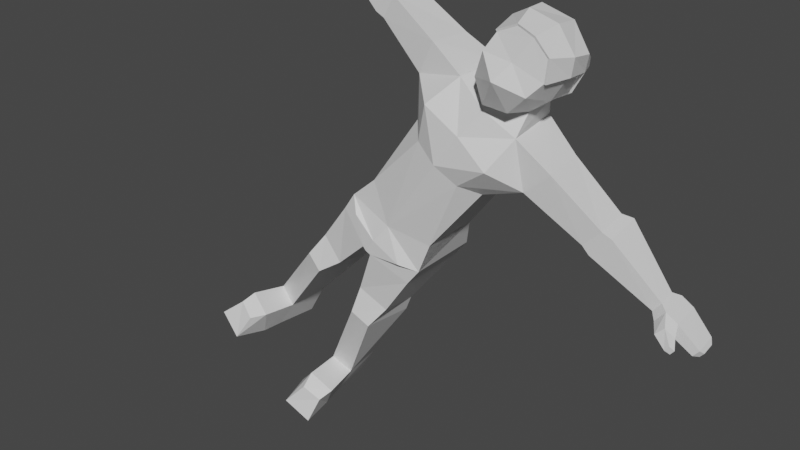 # Source: npc02pose.blend  (saved by Blender 2.90.8; exported with 4.5.12 LTS)
import bpy
from mathutils import Matrix  # noqa: F401  (used for matrix-valued properties, if any)

bpy.ops.wm.read_factory_settings(use_empty=True)
scene = bpy.context.scene
scene.name = 'Scene'

# ---- collections
col_collection = bpy.data.collections.new('Collection'); scene.collection.children.link(col_collection)

# ---- materials (node trees are filled in below, after node groups)
mat_material_002 = bpy.data.materials.new('Material.002')
mat_material_002.alpha_threshold = 0.0
mat_material_002.use_transparent_shadow = False
mat_material_002.line_color = (0.0, 0.0, 0.0, 1.0)

# ---- material node trees
mat_material_002.use_nodes = True; mat_material_002.node_tree.nodes.clear()
_N = mat_material_002.node_tree.nodes; _L = mat_material_002.node_tree.links
n0 = _N.new('ShaderNodeOutputMaterial'); n0.name = 'Material Output'; n0.location = (300, 300)
n1 = _N.new('ShaderNodeBsdfPrincipled'); n1.name = 'Principled BSDF'; n1.location = (10, 300)
n1.distribution = 'GGX'
n1.subsurface_method = 'BURLEY'
n1.inputs[2].default_value = 0.4
n1.inputs[3].default_value = 1.45
n1.inputs[27].default_value = (0.0, 0.0, 0.0, 1.0)
n1.inputs[28].default_value = 1.0
_L.new(n1.outputs[0], n0.inputs[0])
n0.is_active_output = True

# ---- world
world_world = bpy.data.worlds.new('World'); scene.world = world_world
world_world.use_nodes = True; world_world.node_tree.nodes.clear()
_N = world_world.node_tree.nodes; _L = world_world.node_tree.links
n0 = _N.new('ShaderNodeOutputWorld'); n0.name = 'World Output'; n0.location = (300, 300)
n1 = _N.new('ShaderNodeBackground'); n1.name = 'Background'; n1.location = (10, 300)
n1.inputs[0].default_value = (0.05088, 0.05088, 0.05088, 1.0)
_L.new(n1.outputs[0], n0.inputs[0])
n0.is_active_output = True
world_world.color = (0.05088, 0.05088, 0.05088)
world_world.use_sun_shadow = False
world_world.sun_shadow_jitter_overblur = 0.0

# ---- meshes
me_cube_002 = bpy.data.meshes.new('Cube.002')
me_cube_002.from_pydata([(0.9128, 0.4175, 0.641), (0.9466, 0.4818, -0.8393), (0.3346, 0.6112, 0.6795), (-0.585, 0.6022, -0.3021), (1.089, 0.6165, -0.1839), (0.9286, 0.6684, 0.2217), (-0.3706, 0.6144, -0.8027), (0.9286, 0.6684, 0.2217), (-0.6164, 0.4418, -0.5439), (-0.5309, 0.6995, 0.215), (0.3165, 0.6311, -0.887), (-0.3706, 0.6144, -0.8027), (0.9128, 0.4175, 0.641), (-0.4307, 0.6345, 0.4277), (-0.3381, 0.8216, -0.3446), (0.3285, 0.8216, -0.3446), (-0.2643, 0.7717, 0.2334), (0.3285, 0.7887, 0.3221), (0.3165, 0.6311, -0.887), (-0.3706, 0.6144, -0.8027), (0.5941, 0.8421, -1.364), (-0.6709, 0.7281, -1.287), (1.08, 0.925, -2.134), (-1.082, 0.8205, -2.134), (0.5941, 0.8421, -1.364), (1.08, 0.925, -2.134), (-0.6709, 0.7281, -1.287), (-1.082, 0.8205, -2.134), (0.5941, 0.8421, -1.364), (-0.6709, 0.7281, -1.287), (-1.082, 0.8205, -2.134), (1.08, 0.925, -2.134), (0.5941, 0.8421, -1.364), (-0.6709, 0.7281, -1.287), (-1.082, 0.8205, -2.134), (1.08, 0.925, -2.134), (0.4361, 1.812, -1.434), (-0.5641, 1.715, -1.394), (-0.6691, 1.537, -2.212), (0.4669, 1.641, -2.212), (1.08, 0.925, -2.134), (-1.082, 0.8205, -2.134), (1.08, 0.925, -2.134), (-1.082, 0.8205, -2.134), (0.4669, 1.641, -2.212), (-0.6691, 1.537, -2.212), (1.08, 0.925, -2.134), (-1.082, 0.8205, -2.134), (1.08, 0.925, -2.134), (-1.082, 0.8205, -2.134), (0.4669, 1.641, -2.212), (-0.6691, 1.537, -2.212), (0.7423, 0.9594, -4.935), (-0.7221, 0.9422, -4.935), (0.7423, 0.9594, -4.935), (-0.7221, 0.9422, -4.935), (1.08, 0.925, -2.134), (1.08, 0.925, -2.134), (1.08, 0.925, -2.134), (1.08, 0.925, -2.134), (1.08, 0.925, -2.134), (1.08, 0.925, -2.134), (1.08, 0.925, -2.134), (1.08, 0.925, -2.134), (0.4361, 1.812, -1.434), (-0.5641, 1.715, -1.394), (-0.6691, 1.537, -2.212), (0.4669, 1.641, -2.212), (0.4361, 1.812, -1.434), (-0.5641, 1.715, -1.394), (-0.6691, 1.537, -2.212), (0.4669, 1.641, -2.212), (-0.1789, 5.033, -1.934), (-0.6158, 4.987, -1.906), (-0.6574, 4.971, -2.222), (-0.1587, 5.017, -2.222), (-0.7165, 3.169, -1.63), (-0.7963, 3.077, -2.256), (0.1059, 3.16, -2.256), (0.07377, 3.252, -1.691), (0.9264, 0.6234, -3.039), (-0.8262, 0.586, -3.039), (0.9264, 0.6234, -3.039), (-0.8262, 0.586, -3.039), (-0.7128, 0.9969, -3.007), (0.5381, 1.048, -3.007), (-0.8759, 3.397, -1.588), (0.03586, 3.493, -1.659), (-0.9672, 3.303, -2.322), (0.0737, 3.399, -2.322), (-0.1789, 5.033, -1.934), (-0.6158, 4.987, -1.906), (-0.6574, 4.971, -2.222), (-0.1587, 5.017, -2.222), (-0.06628, 5.206, -1.915), (-0.7566, 5.16, -1.88), (-0.8224, 5.143, -2.259), (-0.03433, 5.189, -2.259), (-0.06628, 5.206, -1.915), (-0.7566, 5.16, -1.88), (-0.8224, 5.143, -2.259), (-0.03433, 5.189, -2.259), (-0.08661, 5.528, -1.901), (-0.7769, 5.482, -1.87), (-0.8427, 5.466, -2.193), (-0.05465, 5.512, -2.193), (-0.1972, 6.189, -2.027), (-0.753, 6.143, -2.008), (-0.8059, 6.127, -2.222), (-0.1714, 6.172, -2.222), (0.2534, 5.387, -2.233), (0.2002, 5.428, -1.983), (0.1304, 5.686, -2.235), (0.0939, 5.698, -2.037), (0.3522, 5.739, -2.231), (0.3366, 5.744, -2.085), (0.3, 5.865, -2.232), (0.2845, 5.871, -2.102), (-0.31, 6.285, -2.069), (-0.662, 6.256, -2.057), (-0.6956, 6.246, -2.193), (-0.2937, 6.275, -2.193), (0.7332, 1.149, -5.733), (-1.061, 1.127, -5.733), (0.7332, 1.149, -5.733), (-0.862, 1.127, -5.733), (0.7423, 1.128, -6.234), (-1.052, 1.107, -6.234), (0.7423, 1.128, -6.234), (-0.853, 1.107, -6.234), (-1.096, 0.7325, -5.839), (-1.13, 0.1245, -6.23), (0.9782, 0.7434, -5.839), (1.066, 0.1267, -6.23), (0.3205, 1.4, -10.38), (-0.4579, 1.327, -10.16), (-0.4653, 0.7711, -10.15), (0.4679, 0.8433, -10.38), (-0.4833, 0.4452, -7.697), (0.8987, 0.3806, -7.394), (0.7151, 1.146, -7.397), (-0.4286, 1.136, -7.7), (-0.5247, 0.4555, -8.141), (1.026, 0.6191, -8.028), (0.9208, 1.129, -8.03), (-0.4634, 1.229, -8.145), (1.026, 0.6191, -8.028), (0.9208, 1.129, -8.03), (0.3205, 1.4, -10.38), (-0.4579, 1.327, -10.16), (-0.4653, 0.7711, -10.15), (0.4679, 0.8433, -10.38), (0.4401, 1.49, -11.06), (-0.4576, 1.397, -11.06), (-0.465, 0.672, -11.06), (0.5874, 0.764, -11.06), (0.3205, 1.4, -10.38), (0.4679, 0.8433, -10.38), (0.4401, 1.49, -11.06), (0.5874, 0.764, -11.06), (1.585, 1.563, -10.43), (1.727, 1.087, -10.41), (1.787, 1.743, -11.06), (1.935, 1.017, -11.06), (1.249, 1.571, -10.27), (0.9898, 1.616, -11.06), (1.137, 0.8004, -11.06), (1.396, 0.9246, -10.26), (0.9128, 0.4175, 0.641), (0.9286, 0.6684, 0.2217), (-0.3706, 0.6144, -0.8027), (0.3285, 0.7887, 0.3221), (-0.3381, 0.8216, -0.3446), (-0.2643, 0.7717, 0.2334), (0.3285, 0.7887, 0.3221), (-0.1628, 0.6489, 0.6242), (-0.3381, 0.8216, -0.3446), (-0.2643, 0.7717, 0.2334), (0.9128, -0.4175, 0.641), (0.9466, -0.4818, -0.8393), (-0.7171, 0.0, -0.6757), (0.3346, -0.6112, 0.6795), (-0.601, 0.0, 0.5254), (-0.585, -0.6022, -0.3021), (1.089, -0.6165, -0.1839), (0.9286, -0.6684, 0.2217), (-0.3706, -0.6144, -0.8027), (0.9962, 0.0, 0.7797), (0.9286, -0.6684, 0.2217), (1.005, 0.0, -1.101), (1.139, 0.0, 0.1601), (1.446, 0.0, -0.2635), (-0.6164, -0.4418, -0.5439), (-0.5309, -0.6995, 0.215), (0.3165, -0.6311, -0.887), (-0.3706, -0.6144, -0.8027), (-0.8229, 0.0, -0.3616), (-0.81, 0.0, 0.2225), (0.4107, 0.0, -1.016), (-0.3333, 0.0, -1.0), (0.9128, -0.4175, 0.641), (-0.4307, -0.6345, 0.4277), (-0.3381, -0.8216, -0.3446), (0.3285, -0.8216, -0.3446), (-0.2643, -0.7717, 0.2334), (0.3285, -0.7887, 0.3221), (0.3165, -0.6311, -0.887), (-0.3706, -0.6144, -0.8027), (0.4107, 0.0, -1.016), (-0.5035, 0.0, -0.7567), (0.5941, -0.8421, -1.364), (-0.6709, -0.7281, -1.287), (0.7495, 0.0, -1.39), (-0.8087, 0.0, -1.429), (1.08, -0.925, -2.134), (-1.082, -0.8205, -2.134), (0.9718, 0.0, -2.134), (-1.07, 0.0, -2.134), (0.5941, -0.8421, -1.364), (0.7495, 0.0, -1.39), (1.08, -0.925, -2.134), (0.9718, 0.0, -2.134), (-0.6709, -0.7281, -1.287), (-1.082, -0.8205, -2.134), (-0.8087, 0.0, -1.429), (-1.07, 0.0, -2.134), (0.5941, -0.8421, -1.364), (-0.6709, -0.7281, -1.287), (-1.082, -0.8205, -2.134), (1.08, -0.925, -2.134), (0.5941, -0.8421, -1.364), (-0.6709, -0.7281, -1.287), (-1.082, -0.8205, -2.134), (1.08, -0.925, -2.134), (0.4361, -1.812, -1.434), (-0.5641, -1.715, -1.394), (-0.6691, -1.537, -2.212), (0.4669, -1.641, -2.212), (1.08, -0.925, -2.134), (-1.082, -0.8205, -2.134), (0.9718, 0.0, -2.134), (-1.07, 0.0, -2.134), (1.08, -0.925, -2.134), (-1.082, -0.8205, -2.134), (0.4669, -1.641, -2.212), (-0.6691, -1.537, -2.212), (1.08, -0.925, -2.134), (-1.082, -0.8205, -2.134), (0.9718, 0.0, -2.134), (-1.07, 0.0, -2.134), (1.08, -0.925, -2.134), (-1.082, -0.8205, -2.134), (0.4669, -1.641, -2.212), (-0.6691, -1.537, -2.212), (0.7423, -0.9594, -4.935), (-0.7221, -0.9422, -4.935), (0.959, 0.0, -5.317), (-0.8105, 0.0, -5.317), (0.7423, -0.9594, -4.935), (-0.7221, -0.9422, -4.935), (1.08, -0.925, -2.134), (1.08, -0.925, -2.134), (1.08, -0.925, -2.134), (1.08, -0.925, -2.134), (1.08, -0.925, -2.134), (1.08, -0.925, -2.134), (1.08, -0.925, -2.134), (1.08, -0.925, -2.134), (0.4361, -1.812, -1.434), (-0.5641, -1.715, -1.394), (-0.6691, -1.537, -2.212), (0.4669, -1.641, -2.212), (0.4361, -1.812, -1.434), (-0.5641, -1.715, -1.394), (-0.6691, -1.537, -2.212), (0.4669, -1.641, -2.212), (-0.1789, -5.033, -1.934), (-0.6158, -4.987, -1.906), (-0.6574, -4.971, -2.222), (-0.1587, -5.017, -2.222), (-0.7165, -3.169, -1.63), (-0.7963, -3.077, -2.256), (0.1059, -3.16, -2.256), (0.07377, -3.252, -1.691), (1.049, 0.0, -3.048), (0.9264, -0.6234, -3.039), (-0.8262, -0.586, -3.039), (-0.9169, 0.0, -3.048), (0.9264, -0.6234, -3.039), (-0.8262, -0.586, -3.039), (-0.7128, -0.9969, -3.007), (0.5381, -1.048, -3.007), (-0.8759, -3.397, -1.588), (0.03586, -3.493, -1.659), (-0.9672, -3.303, -2.322), (0.0737, -3.399, -2.322), (-0.1789, -5.033, -1.934), (-0.6158, -4.987, -1.906), (-0.6574, -4.971, -2.222), (-0.1587, -5.017, -2.222), (-0.06628, -5.206, -1.915), (-0.7566, -5.16, -1.88), (-0.8224, -5.143, -2.259), (-0.03433, -5.189, -2.259), (-0.06628, -5.206, -1.915), (-0.7566, -5.16, -1.88), (-0.8224, -5.143, -2.259), (-0.03433, -5.189, -2.259), (-0.08661, -5.528, -1.901), (-0.7769, -5.482, -1.87), (-0.8427, -5.466, -2.193), (-0.05465, -5.512, -2.193), (-0.1972, -6.189, -2.027), (-0.753, -6.143, -2.008), (-0.8059, -6.127, -2.222), (-0.1714, -6.172, -2.222), (0.2534, -5.387, -2.233), (0.2002, -5.428, -1.983), (0.1304, -5.686, -2.235), (0.0939, -5.698, -2.037), (0.3522, -5.739, -2.231), (0.3366, -5.744, -2.085), (0.3, -5.865, -2.232), (0.2845, -5.871, -2.102), (-0.31, -6.285, -2.069), (-0.662, -6.256, -2.057), (-0.6956, -6.246, -2.193), (-0.2937, -6.275, -2.193), (0.7332, -1.149, -5.733), (-1.061, -1.127, -5.733), (1.087, 0.0, -5.839), (-1.14, 0.0, -5.839), (0.7332, -1.149, -5.733), (-0.862, -1.127, -5.733), (0.7423, -1.128, -6.234), (-1.052, -1.107, -6.234), (1.087, 0.0, -6.234), (-1.14, 0.0, -6.234), (0.7423, -1.128, -6.234), (-0.853, -1.107, -6.234), (-1.096, -0.7325, -5.839), (-1.13, -0.1245, -6.23), (0.9782, -0.7434, -5.839), (1.066, -0.1267, -6.23), (0.3205, -1.4, -10.38), (-0.4579, -1.327, -10.16), (-0.4653, -0.7711, -10.15), (0.4679, -0.8433, -10.38), (-0.4833, -0.4452, -7.697), (0.8987, -0.3806, -7.394), (0.7151, -1.146, -7.397), (-0.4286, -1.136, -7.7), (-0.5247, -0.4555, -8.141), (1.026, -0.6191, -8.028), (0.9208, -1.129, -8.03), (-0.4634, -1.229, -8.145), (1.026, -0.6191, -8.028), (0.9208, -1.129, -8.03), (0.3205, -1.4, -10.38), (-0.4579, -1.327, -10.16), (-0.4653, -0.7711, -10.15), (0.4679, -0.8433, -10.38), (0.4401, -1.49, -11.06), (-0.4576, -1.397, -11.06), (-0.465, -0.672, -11.06), (0.5874, -0.764, -11.06), (0.3205, -1.4, -10.38), (0.4679, -0.8433, -10.38), (0.4401, -1.49, -11.06), (0.5874, -0.764, -11.06), (1.585, -1.563, -10.43), (1.727, -1.087, -10.41), (1.787, -1.743, -11.06), (1.935, -1.017, -11.06), (1.249, -1.571, -10.27), (0.9898, -1.616, -11.06), (1.137, -0.8004, -11.06), (1.396, -0.9246, -10.26), (0.9128, -0.4175, 0.641), (0.9286, -0.6684, 0.2217), (-0.3706, -0.6144, -0.8027), (0.9962, 0.0, 0.7797), (-0.3333, 0.0, -1.0), (0.3285, -0.7887, 0.3221), (-0.3381, -0.8216, -0.3446), (-0.2643, -0.7717, 0.2334), (0.9962, 0.0, 0.7797), (-0.3333, 0.0, -1.0), (0.3351, 0.0, 0.8964), (0.3285, -0.7887, 0.3221), (-0.1628, -0.6489, 0.6242), (-0.2791, 0.0, 0.8002), (-0.3381, -0.8216, -0.3446), (-0.2643, -0.7717, 0.2334), (0.3385, 0.6445, 0.7167), (-0.6244, 0.6324, -0.3077), (-0.4055, 0.6474, -0.8168), (0.9426, 0.7103, 0.245), (-0.6583, 0.466, -0.5564), (-0.5658, 0.7332, 0.227), (0.9242, 0.4467, 0.6799), (-0.4595, 0.664, 0.4559), (0.3346, 0.8335, 0.3434), (-0.1762, 0.6815, 0.6596), (-0.3683, 0.8609, -0.3509), (-0.2791, 0.8176, 0.2469), (-0.7657, 0.0, -0.6873), (0.3385, -0.6445, 0.7167), (-0.6384, 0.0, 0.5587), (-0.6244, -0.6324, -0.3077), (-0.4055, -0.6474, -0.8168), (0.9426, -0.7103, 0.245), (-0.6583, -0.466, -0.5564), (-0.5658, -0.7332, 0.227), (-0.8726, 0.0, -0.367), (-0.858, 0.0, 0.2365), (0.9242, -0.4467, 0.6799), (-0.4595, -0.664, 0.4559), (1.005, 0.0, 0.8289), (0.3364, 0.0, 0.9464), (0.3346, -0.8335, 0.3434), (-0.1762, -0.6815, 0.6596), (-0.2991, 0.0, 0.846), (-0.3683, -0.8609, -0.3509), (-0.2791, -0.8176, 0.2469), (0.3346, 0.6112, 0.6795), (-0.585, 0.6022, -0.3021), (-0.3706, 0.6144, -0.8027), (0.9286, 0.6684, 0.2217), (-0.6164, 0.4418, -0.5439), (-0.5309, 0.6995, 0.215), (0.9128, 0.4175, 0.641), (-0.4307, 0.6345, 0.4277), (0.3285, 0.7887, 0.3221), (-0.1628, 0.6489, 0.6242), (-0.3381, 0.8216, -0.3446), (-0.2643, 0.7717, 0.2334), (-0.7171, 0.0, -0.6757), (0.3346, -0.6112, 0.6795), (-0.601, 0.0, 0.5254), (-0.585, -0.6022, -0.3021), (-0.3706, -0.6144, -0.8027), (0.9286, -0.6684, 0.2217), (-0.6164, -0.4418, -0.5439), (-0.5309, -0.6995, 0.215), (-0.8229, 0.0, -0.3616), (-0.81, 0.0, 0.2225), (0.9128, -0.4175, 0.641), (-0.4307, -0.6345, 0.4277), (0.9962, 0.0, 0.7797), (0.3351, 0.0, 0.8964), (0.3285, -0.7887, 0.3221), (-0.1628, -0.6489, 0.6242), (-0.2791, 0.0, 0.8002), (-0.3381, -0.8216, -0.3446), (-0.2643, -0.7717, 0.2334)], [(146, 147), (356, 357)], [(10, 15, 4, 1), (15, 17, 5, 4), (196, 197, 9, 3), (4, 5, 190, 191), (175, 13, 182, 391), (174, 2, 12, 7), (5, 0, 187, 190), (10, 1, 189, 198), (1, 4, 191, 189), (180, 196, 3, 8), (197, 182, 13, 9), (14, 11, 170, 172), (5, 17, 171, 169), (17, 16, 173, 171), (10, 198, 208, 18), (0, 5, 169, 168), (16, 14, 172, 173), (187, 0, 168, 381), (14, 16, 17, 15), (11, 199, 382, 170), (11, 14, 15, 10), (209, 19, 21, 213), (199, 11, 19, 209), (11, 10, 18, 19), (20, 212, 219, 24), (19, 18, 20, 21), (18, 208, 212, 20), (38, 39, 44, 45), (21, 23, 27, 26), (23, 21, 29, 30), (24, 219, 221, 25), (22, 20, 24, 25), (216, 22, 25, 221), (224, 26, 27, 225), (23, 217, 225, 27), (213, 21, 26, 224), (31, 30, 34, 35), (22, 23, 30, 31), (20, 22, 31, 28), (21, 20, 28, 29), (32, 35, 39, 36), (29, 28, 32, 33), (28, 31, 35, 32), (30, 29, 33, 34), (39, 38, 66, 67), (34, 33, 37, 38), (39, 35, 42, 44), (33, 32, 36, 37), (43, 45, 51, 49), (41, 40, 46, 47), (217, 23, 41, 241), (34, 38, 45, 43), (23, 22, 40, 41), (35, 34, 43, 42), (22, 216, 240, 40), (83, 84, 55), (45, 44, 50, 51), (40, 240, 248, 46), (44, 42, 48, 50), (42, 43, 49, 48), (241, 41, 47, 249), (52, 256, 330, 132, 122), (80, 284, 256, 52), (85, 82, 54), (82, 83, 55, 54), (287, 81, 53, 257), (81, 80, 52, 53), (85, 84, 51, 50), (35, 42, 61, 59), (35, 31, 58, 59), (25, 22, 56, 57), (40, 46, 62, 60), (42, 48, 63, 61), (31, 22, 56, 58), (22, 40, 60, 56), (64, 67, 71, 68), (37, 36, 64, 65), (36, 39, 67, 64), (38, 37, 65, 66), (88, 86, 73, 74), (66, 65, 69, 70), (67, 66, 70, 71), (65, 64, 68, 69), (75, 74, 92, 93), (89, 88, 74, 75), (86, 87, 72, 73), (87, 89, 75, 72), (68, 71, 78, 79), (69, 68, 79, 76), (71, 70, 77, 78), (70, 69, 76, 77), (47, 46, 80, 81), (249, 47, 81, 287), (46, 248, 284, 80), (48, 49, 83, 82), (50, 48, 82, 85), (49, 51, 84, 83), (55, 84, 85, 54), (79, 78, 89, 87), (76, 79, 87, 86), (78, 77, 88, 89), (77, 76, 86, 88), (90, 93, 97, 94), (73, 72, 90, 91), (72, 75, 93, 90), (74, 73, 91, 92), (96, 95, 99, 100), (92, 91, 95, 96), (93, 92, 96, 97), (91, 90, 94, 95), (101, 100, 104, 105), (97, 96, 100, 101), (95, 94, 98, 99), (94, 97, 101, 98), (102, 105, 109, 106), (99, 98, 102, 103), (101, 105, 112, 110), (100, 99, 103, 104), (109, 108, 120, 121), (104, 103, 107, 108), (105, 104, 108, 109), (103, 102, 106, 107), (110, 112, 116, 114), (105, 102, 113, 112), (98, 101, 110, 111), (102, 98, 111, 113), (115, 114, 116, 117), (111, 110, 114, 115), (113, 111, 115, 117), (112, 113, 117, 116), (119, 118, 121, 120), (107, 106, 118, 119), (106, 109, 121, 118), (108, 107, 119, 120), (123, 122, 126, 127), (55, 54, 124, 125), (257, 53, 123, 130, 331), (53, 52, 122, 123), (143, 142, 136, 137), (122, 132, 133, 126), (125, 124, 128, 129), (331, 130, 131, 337), (131, 130, 123, 127), (131, 133, 336, 337), (133, 132, 330, 336), (134, 137, 151, 148), (144, 143, 137, 134), (145, 144, 134, 135), (142, 145, 135, 136), (131, 127, 141, 138), (127, 126, 140, 141), (126, 133, 139, 140), (133, 131, 138, 139), (138, 141, 145, 142), (141, 140, 144, 145), (140, 139, 143, 144), (139, 138, 142, 143), (151, 150, 154, 155), (135, 134, 148, 149), (137, 136, 150, 151), (136, 135, 149, 150), (153, 152, 155, 154), (150, 149, 153, 154), (155, 152, 158, 159), (149, 148, 152, 153), (165, 164, 160, 162), (152, 148, 156, 158), (148, 151, 157, 156), (151, 155, 159, 157), (160, 161, 163, 162), (166, 165, 162, 163), (167, 166, 163, 161), (164, 167, 161, 160), (156, 157, 167, 164), (157, 159, 166, 167), (159, 158, 165, 166), (158, 156, 164, 165), (170, 382, 387, 6), (381, 168, 12, 386), (171, 173, 177, 174), (172, 170, 6, 176), (168, 169, 7, 12), (173, 172, 176, 177), (169, 171, 174, 7), (12, 2, 388, 386), (2, 175, 391, 388), (8, 6, 387, 180), (9, 13, 175, 177), (177, 175, 2, 174), (3, 9, 177, 176), (8, 3, 176, 6), (194, 179, 184, 203), (203, 184, 185, 205), (196, 183, 193, 197), (184, 191, 190, 185), (390, 391, 182, 201), (389, 188, 200, 181), (185, 190, 187, 178), (194, 198, 189, 179), (179, 189, 191, 184), (180, 192, 183, 196), (197, 193, 201, 182), (202, 384, 380, 195), (185, 379, 383, 205), (205, 383, 385, 204), (194, 206, 208, 198), (178, 378, 379, 185), (204, 385, 384, 202), (187, 381, 378, 178), (202, 203, 205, 204), (195, 380, 382, 199), (195, 194, 203, 202), (209, 213, 211, 207), (199, 209, 207, 195), (195, 207, 206, 194), (210, 218, 219, 212), (207, 211, 210, 206), (206, 210, 212, 208), (236, 245, 244, 237), (211, 222, 223, 215), (215, 228, 227, 211), (218, 220, 221, 219), (214, 220, 218, 210), (216, 221, 220, 214), (224, 225, 223, 222), (215, 223, 225, 217), (213, 224, 222, 211), (229, 233, 232, 228), (214, 229, 228, 215), (210, 226, 229, 214), (211, 227, 226, 210), (230, 234, 237, 233), (227, 231, 230, 226), (226, 230, 233, 229), (228, 232, 231, 227), (237, 271, 270, 236), (232, 236, 235, 231), (237, 244, 242, 233), (231, 235, 234, 230), (243, 251, 253, 245), (239, 247, 246, 238), (217, 241, 239, 215), (232, 243, 245, 236), (215, 239, 238, 214), (233, 242, 243, 232), (214, 238, 240, 216), (289, 259, 290), (245, 253, 252, 244), (238, 246, 248, 240), (244, 252, 250, 242), (242, 250, 251, 243), (241, 249, 247, 239), (254, 328, 342, 330, 256), (285, 254, 256, 284), (291, 258, 288), (288, 258, 259, 289), (287, 257, 255, 286), (286, 255, 254, 285), (291, 252, 253, 290), (233, 263, 265, 242), (233, 263, 262, 229), (220, 261, 260, 214), (238, 264, 266, 246), (242, 265, 267, 250), (229, 262, 260, 214), (214, 260, 264, 238), (268, 272, 275, 271), (235, 269, 268, 234), (234, 268, 271, 237), (236, 270, 269, 235), (294, 278, 277, 292), (270, 274, 273, 269), (271, 275, 274, 270), (269, 273, 272, 268), (279, 299, 298, 278), (295, 279, 278, 294), (292, 277, 276, 293), (293, 276, 279, 295), (272, 283, 282, 275), (273, 280, 283, 272), (275, 282, 281, 274), (274, 281, 280, 273), (247, 286, 285, 246), (249, 287, 286, 247), (246, 285, 284, 248), (250, 288, 289, 251), (252, 291, 288, 250), (251, 289, 290, 253), (259, 258, 291, 290), (283, 293, 295, 282), (280, 292, 293, 283), (282, 295, 294, 281), (281, 294, 292, 280), (296, 300, 303, 299), (277, 297, 296, 276), (276, 296, 299, 279), (278, 298, 297, 277), (302, 306, 305, 301), (298, 302, 301, 297), (299, 303, 302, 298), (297, 301, 300, 296), (307, 311, 310, 306), (303, 307, 306, 302), (301, 305, 304, 300), (300, 304, 307, 303), (308, 312, 315, 311), (305, 309, 308, 304), (307, 316, 318, 311), (306, 310, 309, 305), (315, 327, 326, 314), (310, 314, 313, 309), (311, 315, 314, 310), (309, 313, 312, 308), (316, 320, 322, 318), (311, 318, 319, 308), (304, 317, 316, 307), (308, 319, 317, 304), (321, 323, 322, 320), (317, 321, 320, 316), (319, 323, 321, 317), (318, 322, 323, 319), (325, 326, 327, 324), (313, 325, 324, 312), (312, 324, 327, 315), (314, 326, 325, 313), (329, 335, 334, 328), (259, 333, 332, 258), (257, 331, 340, 329, 255), (255, 329, 328, 254), (353, 347, 346, 352), (328, 334, 343, 342), (333, 339, 338, 332), (331, 337, 341, 340), (341, 335, 329, 340), (341, 337, 336, 343), (343, 336, 330, 342), (344, 358, 361, 347), (354, 344, 347, 353), (355, 345, 344, 354), (352, 346, 345, 355), (341, 348, 351, 335), (335, 351, 350, 334), (334, 350, 349, 343), (343, 349, 348, 341), (348, 352, 355, 351), (351, 355, 354, 350), (350, 354, 353, 349), (349, 353, 352, 348), (361, 365, 364, 360), (345, 359, 358, 344), (347, 361, 360, 346), (346, 360, 359, 345), (363, 364, 365, 362), (360, 364, 363, 359), (365, 369, 368, 362), (359, 363, 362, 358), (375, 372, 370, 374), (362, 368, 366, 358), (358, 366, 367, 361), (361, 367, 369, 365), (370, 372, 373, 371), (376, 373, 372, 375), (377, 371, 373, 376), (374, 370, 371, 377), (366, 374, 377, 367), (367, 377, 376, 369), (369, 376, 375, 368), (368, 375, 374, 366), (380, 186, 387, 382), (381, 386, 200, 378), (383, 389, 393, 385), (384, 392, 186, 380), (378, 200, 188, 379), (385, 393, 392, 384), (379, 188, 389, 383), (200, 386, 388, 181), (181, 388, 391, 390), (192, 180, 387, 186), (193, 393, 390, 201), (393, 389, 181, 390), (183, 392, 393, 193), (192, 186, 392, 183), (414, 415, 399, 395), (403, 401, 408, 422), (402, 394, 400, 397), (406, 414, 395, 398), (415, 408, 401, 399), (400, 394, 419, 418), (394, 403, 422, 419), (399, 401, 403, 405), (405, 403, 394, 402), (395, 399, 405, 404), (398, 395, 404, 396), (414, 409, 413, 415), (421, 422, 408, 417), (420, 411, 416, 407), (406, 412, 409, 414), (415, 413, 417, 408), (416, 418, 419, 407), (407, 419, 422, 421), (413, 424, 421, 417), (424, 420, 407, 421), (409, 423, 424, 413), (412, 410, 423, 409), (445, 426, 430, 446), (434, 453, 439, 432), (433, 428, 431, 425), (437, 429, 426, 445), (446, 430, 432, 439), (431, 449, 450, 425), (425, 450, 453, 434), (430, 436, 434, 432), (436, 433, 425, 434), (426, 435, 436, 430), (429, 427, 435, 426), (445, 446, 444, 440), (452, 448, 439, 453), (451, 438, 447, 442), (437, 445, 440, 443), (446, 439, 448, 444), (447, 438, 450, 449), (438, 452, 453, 450), (444, 448, 452, 455), (455, 452, 438, 451), (440, 444, 455, 454), (443, 440, 454, 441), (402, 397, 428, 433), (400, 418, 449, 431), (398, 396, 427, 429), (406, 398, 429, 437), (397, 400, 431, 428), (405, 402, 433, 436), (404, 405, 436, 435), (396, 404, 435, 427), (411, 420, 451, 442), (418, 416, 447, 449), (410, 412, 443, 441), (412, 406, 437, 443), (416, 411, 442, 447), (420, 424, 455, 451), (424, 423, 454, 455), (423, 410, 441, 454)])
_uv = me_cube_002.uv_layers.new(name='UVMap')
_uv.uv.foreach_set('vector', [0.05329, 0.4147, 0.05126, 0.4107, 0.05131, 0.4075, 0.05248, 0.4082, 0.05126, 0.4107, 0.05043, 0.4084, 0.05081, 0.4073, 0.05131, 0.4075, 0.05006, 0.4056, 0.05045, 0.4056, 0.05052, 0.4075, 0.05012, 0.4082, 0.05131, 0.4075, 0.05081, 0.4073, 0.05101, 0.4055, 0.05166, 0.4055, 0.05057, 0.4069, 0.05048, 0.4071, 0.05042, 0.4056, 0.05053, 0.4056, 0.05081, 0.4074, 0.05078, 0.4067, 0.05109, 0.4063, 0.05117, 0.4071, 0.05081, 0.4073, 0.05048, 0.4063, 0.05047, 0.4056, 0.05101, 0.4055, 0.05329, 0.4147, 0.05248, 0.4082, 0.0532, 0.4055, 0.05621, 0.4054, 0.05248, 0.4082, 0.05131, 0.4075, 0.05166, 0.4055, 0.0532, 0.4055, 0.04974, 0.4056, 0.05006, 0.4056, 0.05012, 0.4082, 0.0499, 0.4084, 0.05045, 0.4056, 0.05042, 0.4056, 0.05048, 0.4071, 0.05052, 0.4075, 0.04945, 0.4113, 0.05064, 0.4158, 0.05002, 0.4134, 0.05002, 0.4105, 0.05081, 0.4073, 0.05043, 0.4084, 0.05062, 0.4079, 0.05099, 0.4072, 0.05043, 0.4084, 0.04957, 0.4087, 0.05007, 0.4082, 0.05062, 0.4079, 0.05329, 0.4147, 0.05621, 0.4054, 0.05425, 0.4054, 0.05165, 0.4203, 0.05048, 0.4063, 0.05081, 0.4073, 0.05099, 0.4072, 0.05079, 0.4063, 0.04957, 0.4087, 0.04945, 0.4113, 0.05002, 0.4105, 0.05007, 0.4082, 0.05047, 0.4056, 0.05048, 0.4063, 0.05079, 0.4063, 0.05078, 0.4055, 0.04945, 0.4113, 0.04957, 0.4087, 0.05043, 0.4084, 0.05126, 0.4107, 0.05064, 0.4158, 0.05466, 0.4056, 0.05207, 0.4056, 0.05002, 0.4134, 0.05064, 0.4158, 0.04945, 0.4113, 0.05126, 0.4107, 0.05329, 0.4147, 0.0529, 0.4056, 0.05172, 0.4195, 0.04638, 0.431, 0.03965, 0.4058, 0.05466, 0.4056, 0.05064, 0.4158, 0.05172, 0.4195, 0.0529, 0.4056, 0.05064, 0.4158, 0.05329, 0.4147, 0.05165, 0.4203, 0.05172, 0.4195, 0.05682, 0.4335, 0.06218, 0.4051, 0.05566, 0.405, 0.05269, 0.4303, 0.05172, 0.4195, 0.05165, 0.4203, 0.05682, 0.4335, 0.04638, 0.431, 0.05165, 0.4203, 0.05425, 0.4054, 0.06218, 0.4051, 0.05682, 0.4335, 0.0436, 0.4877, 0.06178, 0.4888, 0.05827, 0.4817, 0.0472, 0.4816, 0.04638, 0.431, 0.04114, 0.434, 0.03723, 0.4305, 0.04983, 0.4272, 0.04114, 0.434, 0.04638, 0.431, 0.04687, 0.444, 0.04078, 0.4462, 0.05269, 0.4303, 0.05566, 0.405, 0.06782, 0.4041, 0.06569, 0.4341, 0.06431, 0.4439, 0.05682, 0.4335, 0.05269, 0.4303, 0.06569, 0.4341, 0.06238, 0.4043, 0.06103, 0.4294, 0.06569, 0.4341, 0.06782, 0.4041, 0.04586, 0.4057, 0.04983, 0.4272, 0.03723, 0.4305, 0.03501, 0.4056, 0.04114, 0.434, 0.04038, 0.4056, 0.03501, 0.4056, 0.03723, 0.4305, 0.03965, 0.4058, 0.04638, 0.431, 0.04983, 0.4272, 0.04586, 0.4057, 0.06208, 0.4368, 0.04078, 0.4462, 0.04041, 0.4584, 0.06245, 0.4448, 0.05991, 0.4302, 0.04114, 0.434, 0.04078, 0.4462, 0.06208, 0.4368, 0.05682, 0.4335, 0.06431, 0.4439, 0.06478, 0.4528, 0.0573, 0.4463, 0.04638, 0.431, 0.05682, 0.4335, 0.0573, 0.4463, 0.04687, 0.444, 0.05779, 0.459, 0.06814, 0.4613, 0.06178, 0.4888, 0.05512, 0.4901, 0.04687, 0.444, 0.0573, 0.4463, 0.05779, 0.459, 0.04735, 0.4571, 0.0573, 0.4463, 0.06478, 0.4528, 0.06814, 0.4613, 0.05779, 0.459, 0.04078, 0.4462, 0.04687, 0.444, 0.04735, 0.4571, 0.04041, 0.4584, 0.06178, 0.4888, 0.0436, 0.4877, 0.04706, 0.5011, 0.0582, 0.5014, 0.04041, 0.4584, 0.04735, 0.4571, 0.04955, 0.4875, 0.0436, 0.4877, 0.06178, 0.4888, 0.06814, 0.4613, 0.0616, 0.4603, 0.05827, 0.4817, 0.04735, 0.4571, 0.05779, 0.459, 0.05512, 0.4901, 0.04955, 0.4875, 0.04559, 0.4634, 0.0472, 0.4816, 0.0508, 0.4756, 0.05077, 0.4685, 0.04544, 0.4254, 0.05718, 0.424, 0.05429, 0.418, 0.04973, 0.4168, 0.04038, 0.4056, 0.04114, 0.434, 0.04544, 0.4254, 0.04574, 0.4055, 0.04041, 0.4584, 0.0436, 0.4877, 0.0472, 0.4816, 0.04559, 0.4634, 0.04114, 0.434, 0.05991, 0.4302, 0.05718, 0.424, 0.04544, 0.4254, 0.06245, 0.4448, 0.04041, 0.4584, 0.04559, 0.4634, 0.06189, 0.4532, 0.06103, 0.4294, 0.06238, 0.4043, 0.05693, 0.4045, 0.0575, 0.4238, 0.05287, 0.4697, 0.0525, 0.4711, 0.05415, 0.4698, 0.0472, 0.4816, 0.05827, 0.4817, 0.05476, 0.4745, 0.0508, 0.4756, 0.0575, 0.4238, 0.05693, 0.4045, 0.05148, 0.4046, 0.05429, 0.418, 0.05827, 0.4817, 0.0616, 0.4603, 0.05818, 0.4634, 0.05476, 0.4745, 0.06189, 0.4532, 0.04559, 0.4634, 0.05077, 0.4685, 0.05818, 0.4634, 0.04574, 0.4055, 0.04544, 0.4254, 0.04973, 0.4168, 0.0511, 0.4055, 0.05244, 0.4061, 0.0524, 0.405, 0.05248, 0.405, 0.05252, 0.4054, 0.05247, 0.4057, 0.05393, 0.4093, 0.05381, 0.4049, 0.0524, 0.405, 0.05244, 0.4061, 0.05564, 0.4703, 0.05582, 0.4686, 0.05459, 0.4696, 0.05582, 0.4686, 0.05287, 0.4697, 0.05415, 0.4698, 0.05459, 0.4696, 0.05049, 0.4052, 0.0506, 0.4096, 0.05234, 0.406, 0.05239, 0.4051, 0.0506, 0.4096, 0.05393, 0.4093, 0.05244, 0.4061, 0.05234, 0.406, 0.05564, 0.4703, 0.0525, 0.4711, 0.0508, 0.4756, 0.05476, 0.4745, 0.08276, 0.01747, 0.08276, 0.01748, 0.08307, 0.01748, 0.08307, 3.877e-05, 0.08276, 0.01747, 0.08276, 0.01748, 0.08246, 0.01746, 0.08307, 3.877e-05, 0.08361, 0.0003432, 0.08361, 0.0003433, 0.08361, 0.0003431, 0.08361, 3.877e-05, 0.08345, 0.0175, 0.08345, 0.0175, 0.08345, 0.0175, 0.08314, 0.01748, 0.08276, 0.01748, 0.08276, 0.01748, 0.08276, 0.01748, 0.08307, 0.01748, 0.08276, 0.01748, 0.08276, 0.01748, 0.08276, 0.01748, 0.08246, 0.01746, 0.08345, 0.01749, 0.08345, 0.0175, 0.08314, 0.01748, 0.08345, 3.877e-05, 0.05496, 0.5018, 0.0582, 0.5014, 0.05461, 0.514, 0.05481, 0.5135, 0.04955, 0.4875, 0.05512, 0.4901, 0.05496, 0.5018, 0.0501, 0.5006, 0.05512, 0.4901, 0.06178, 0.4888, 0.0582, 0.5014, 0.05496, 0.5018, 0.0436, 0.4877, 0.04955, 0.4875, 0.0501, 0.5006, 0.04706, 0.5011, 0.05494, 0.5779, 0.05111, 0.5789, 0.05234, 0.6606, 0.05412, 0.6568, 0.04706, 0.5011, 0.0501, 0.5006, 0.05066, 0.5138, 0.05053, 0.5145, 0.0582, 0.5014, 0.04706, 0.5011, 0.05053, 0.5145, 0.05461, 0.514, 0.0501, 0.5006, 0.05496, 0.5018, 0.05481, 0.5135, 0.05066, 0.5138, 0.05301, 0.6647, 0.05412, 0.6568, 0.05149, 0.6715, 0.05495, 0.6776, 0.05066, 0.5772, 0.05494, 0.5779, 0.05412, 0.6568, 0.05301, 0.6647, 0.05111, 0.5789, 0.05493, 0.5789, 0.05427, 0.6683, 0.05234, 0.6606, 0.05493, 0.5789, 0.05066, 0.5772, 0.05301, 0.6647, 0.05427, 0.6683, 0.05481, 0.5135, 0.05461, 0.514, 0.05161, 0.5623, 0.05421, 0.5652, 0.05066, 0.5138, 0.05481, 0.5135, 0.05421, 0.5652, 0.05184, 0.5663, 0.05461, 0.514, 0.05053, 0.5145, 0.05352, 0.5647, 0.05161, 0.5623, 0.05053, 0.5145, 0.05066, 0.5138, 0.05184, 0.5663, 0.05352, 0.5647, 0.04973, 0.4168, 0.05429, 0.418, 0.05393, 0.4093, 0.0506, 0.4096, 0.0511, 0.4055, 0.04973, 0.4168, 0.0506, 0.4096, 0.05049, 0.4052, 0.05429, 0.418, 0.05148, 0.4046, 0.05381, 0.4049, 0.05393, 0.4093, 0.05818, 0.4634, 0.05077, 0.4685, 0.05287, 0.4697, 0.05582, 0.4686, 0.05476, 0.4745, 0.05818, 0.4634, 0.05582, 0.4686, 0.05564, 0.4703, 0.05077, 0.4685, 0.0508, 0.4756, 0.0525, 0.4711, 0.05287, 0.4697, 0.05415, 0.4698, 0.0525, 0.4711, 0.05564, 0.4703, 0.05459, 0.4696, 0.05421, 0.5652, 0.05161, 0.5623, 0.05066, 0.5772, 0.05493, 0.5789, 0.05184, 0.5663, 0.05421, 0.5652, 0.05493, 0.5789, 0.05111, 0.5789, 0.05161, 0.5623, 0.05352, 0.5647, 0.05494, 0.5779, 0.05066, 0.5772, 0.05352, 0.5647, 0.05184, 0.5663, 0.05111, 0.5789, 0.05494, 0.5779, 0.05253, 0.679, 0.05495, 0.6776, 0.05717, 0.6958, 0.05135, 0.6969, 0.05234, 0.6606, 0.05427, 0.6683, 0.05253, 0.679, 0.05504, 0.6731, 0.05427, 0.6683, 0.05301, 0.6647, 0.05495, 0.6776, 0.05253, 0.679, 0.05412, 0.6568, 0.05234, 0.6606, 0.05504, 0.6731, 0.05149, 0.6715, 0.04949, 0.6883, 0.05587, 0.6895, 0.05606, 0.7021, 0.04972, 0.7012, 0.05149, 0.6715, 0.05504, 0.6731, 0.05587, 0.6895, 0.04949, 0.6883, 0.05495, 0.6776, 0.05149, 0.6715, 0.04949, 0.6883, 0.05717, 0.6958, 0.05504, 0.6731, 0.05253, 0.679, 0.05135, 0.6969, 0.05587, 0.6895, 0.05552, 0.709, 0.04972, 0.7012, 0.05242, 0.7187, 0.05443, 0.7231, 0.05717, 0.6958, 0.04949, 0.6883, 0.04972, 0.7012, 0.05552, 0.709, 0.05587, 0.6895, 0.05135, 0.6969, 0.05286, 0.709, 0.05606, 0.7021, 0.05135, 0.6969, 0.05717, 0.6958, 0.05552, 0.709, 0.05286, 0.709, 0.05395, 0.7234, 0.05443, 0.7231, 0.05517, 0.7678, 0.05166, 0.7746, 0.05606, 0.7021, 0.05286, 0.709, 0.05395, 0.7234, 0.0537, 0.7196, 0.05552, 0.709, 0.05443, 0.7231, 0.05403, 0.7208, 0.05355, 0.7177, 0.04972, 0.7012, 0.05606, 0.7021, 0.0537, 0.7196, 0.05242, 0.7187, 0.05517, 0.7678, 0.05446, 0.7501, 0.0526, 0.759, 0.05645, 0.7868, 0.05242, 0.7187, 0.0537, 0.7196, 0.05226, 0.7524, 0.05446, 0.7501, 0.05443, 0.7231, 0.05242, 0.7187, 0.05446, 0.7501, 0.05517, 0.7678, 0.0537, 0.7196, 0.05395, 0.7234, 0.05166, 0.7746, 0.05226, 0.7524, 0.05355, 0.7177, 0.05403, 0.7208, 0.05408, 0.7203, 0.05399, 0.7202, 0.05443, 0.7231, 0.05395, 0.7234, 0.05438, 0.7209, 0.05403, 0.7208, 0.05286, 0.709, 0.05552, 0.709, 0.05355, 0.7177, 0.05444, 0.7178, 0.05395, 0.7234, 0.05286, 0.709, 0.05444, 0.7178, 0.05438, 0.7209, 0.05433, 0.72, 0.05399, 0.7202, 0.05408, 0.7203, 0.05421, 0.7203, 0.05444, 0.7178, 0.05355, 0.7177, 0.05399, 0.7202, 0.05433, 0.72, 0.05438, 0.7209, 0.05444, 0.7178, 0.05433, 0.72, 0.05421, 0.7203, 0.05403, 0.7208, 0.05438, 0.7209, 0.05421, 0.7203, 0.05408, 0.7203, 0.05544, 0.7637, 0.05418, 0.8118, 0.05645, 0.7868, 0.0526, 0.759, 0.05226, 0.7524, 0.05166, 0.7746, 0.05418, 0.8118, 0.05544, 0.7637, 0.05166, 0.7746, 0.05517, 0.7678, 0.05645, 0.7868, 0.05418, 0.8118, 0.05446, 0.7501, 0.05226, 0.7524, 0.05544, 0.7637, 0.0526, 0.759, 0.0523, 0.4056, 0.05247, 0.4057, 0.05246, 0.4054, 0.05232, 0.4054, 0.08238, 0.01877, 0.08238, 0.03446, 0.0736, 0.03438, 0.0736, 0.0173, 0.05239, 0.4051, 0.05234, 0.406, 0.0523, 0.4056, 0.05224, 0.4054, 0.05229, 0.4051, 0.05234, 0.406, 0.05244, 0.4061, 0.05247, 0.4057, 0.0523, 0.4056, 0.05242, 0.4053, 0.05239, 0.4053, 0.0524, 0.4053, 0.0524, 0.4053, 0.05247, 0.4057, 0.05252, 0.4054, 0.05248, 0.4052, 0.05246, 0.4054, 0.0736, 0.0173, 0.0736, 0.03438, 0.06822, 0.03447, 0.06823, 0.01739, 0.05229, 0.4051, 0.05224, 0.4054, 0.0523, 0.4052, 0.05228, 0.4051, 0.0523, 0.4052, 0.05224, 0.4054, 0.0523, 0.4056, 0.05232, 0.4054, 0.0523, 0.4052, 0.05248, 0.4052, 0.0525, 0.405, 0.05228, 0.4051, 0.05248, 0.4052, 0.05252, 0.4054, 0.05248, 0.405, 0.0525, 0.405, 0.0524, 0.4053, 0.0524, 0.4053, 0.0524, 0.4053, 0.0524, 0.4053, 0.05241, 0.4053, 0.05242, 0.4053, 0.0524, 0.4053, 0.0524, 0.4053, 0.05239, 0.4053, 0.05241, 0.4053, 0.0524, 0.4053, 0.0524, 0.4053, 0.05239, 0.4053, 0.05239, 0.4053, 0.0524, 0.4053, 0.0524, 0.4053, 0.0523, 0.4052, 0.05232, 0.4054, 0.05238, 0.4054, 0.05237, 0.4053, 0.05232, 0.4054, 0.05246, 0.4054, 0.05243, 0.4054, 0.05238, 0.4054, 0.05246, 0.4054, 0.05248, 0.4052, 0.05244, 0.4053, 0.05243, 0.4054, 0.05248, 0.4052, 0.0523, 0.4052, 0.05237, 0.4053, 0.05244, 0.4053, 0.05237, 0.4053, 0.05238, 0.4054, 0.05239, 0.4053, 0.05239, 0.4053, 0.05238, 0.4054, 0.05243, 0.4054, 0.05241, 0.4053, 0.05239, 0.4053, 0.05243, 0.4054, 0.05244, 0.4053, 0.05242, 0.4053, 0.05241, 0.4053, 0.05244, 0.4053, 0.05237, 0.4053, 0.05239, 0.4053, 0.05242, 0.4053, 0.0524, 0.4053, 0.0524, 0.4053, 0.0524, 0.4053, 0.0524, 0.4053, 0.0524, 0.4053, 0.0524, 0.4053, 0.0524, 0.4053, 0.0524, 0.4053, 0.0524, 0.4053, 0.0524, 0.4053, 0.0524, 0.4053, 0.0524, 0.4053, 0.0524, 0.4053, 0.0524, 0.4053, 0.0524, 0.4053, 0.0524, 0.4053, 0.0524, 0.4053, 0.0524, 0.4053, 0.0524, 0.4053, 0.0524, 0.4053, 0.0524, 0.4053, 0.0524, 0.4053, 0.0524, 0.4053, 0.0524, 0.4053, 0.0524, 0.4053, 0.0524, 0.4053, 0.0524, 0.4053, 0.0524, 0.4053, 0.0524, 0.4053, 0.0524, 0.4053, 0.0524, 0.4053, 0.0524, 0.4053, 0.0524, 0.4053, 0.0524, 0.4053, 0.0524, 0.4053, 0.0524, 0.4053, 0.0524, 0.4053, 0.0524, 0.4053, 0.0524, 0.4053, 0.0524, 0.4053, 0.0524, 0.4053, 0.0524, 0.4053, 0.0524, 0.4053, 0.0524, 0.4053, 0.0524, 0.4053, 0.0524, 0.4053, 0.0524, 0.4053, 0.0524, 0.4053, 0.0524, 0.4053, 0.0524, 0.4053, 0.0524, 0.4053, 0.0524, 0.4053, 0.0524, 0.4053, 0.0524, 0.4053, 0.0524, 0.4053, 0.0524, 0.4053, 0.0524, 0.4053, 0.0524, 0.4053, 0.0524, 0.4053, 0.0524, 0.4053, 0.0524, 0.4053, 0.0524, 0.4053, 0.0524, 0.4053, 0.0524, 0.4053, 0.0524, 0.4053, 0.0524, 0.4053, 0.0524, 0.4053, 0.0524, 0.4053, 0.0524, 0.4053, 0.0524, 0.4053, 0.0524, 0.4053, 0.0524, 0.4053, 0.0524, 0.4053, 0.0524, 0.4053, 0.0524, 0.4053, 0.0524, 0.4053, 0.0524, 0.4053, 0.0524, 0.4053, 0.0524, 0.4053, 0.0524, 0.4053, 0.05002, 0.4134, 0.05207, 0.4056, 0.04948, 0.4056, 0.04939, 0.411, 0.05078, 0.4055, 0.05079, 0.4063, 0.05109, 0.4063, 0.05109, 0.4055, 0.05062, 0.4079, 0.05007, 0.4082, 0.05056, 0.4077, 0.05081, 0.4074, 0.05002, 0.4105, 0.05002, 0.4134, 0.04939, 0.411, 0.05059, 0.4097, 0.05079, 0.4063, 0.05099, 0.4072, 0.05117, 0.4071, 0.05109, 0.4063, 0.05007, 0.4082, 0.05002, 0.4105, 0.05059, 0.4097, 0.05056, 0.4077, 0.05099, 0.4072, 0.05062, 0.4079, 0.05081, 0.4074, 0.05117, 0.4071, 0.05109, 0.4063, 0.05078, 0.4067, 0.0508, 0.4056, 0.05109, 0.4055, 0.05078, 0.4067, 0.05057, 0.4069, 0.05053, 0.4056, 0.0508, 0.4056, 0.0499, 0.4084, 0.04939, 0.411, 0.04948, 0.4056, 0.04974, 0.4056, 0.05052, 0.4075, 0.05048, 0.4071, 0.05057, 0.4069, 0.05056, 0.4077, 0.05056, 0.4077, 0.05057, 0.4069, 0.05078, 0.4067, 0.05081, 0.4074, 0.05012, 0.4082, 0.05052, 0.4075, 0.05056, 0.4077, 0.05059, 0.4097, 0.0499, 0.4084, 0.05012, 0.4082, 0.05059, 0.4097, 0.04939, 0.411, 0.05298, 0.3963, 0.05239, 0.4028, 0.05125, 0.4036, 0.05111, 0.4004, 0.05111, 0.4004, 0.05125, 0.4036, 0.05076, 0.4038, 0.05035, 0.4027, 0.05006, 0.4056, 0.05005, 0.403, 0.05046, 0.4037, 0.05045, 0.4056, 0.05125, 0.4036, 0.05166, 0.4055, 0.05101, 0.4055, 0.05076, 0.4038, 0.05053, 0.4043, 0.05053, 0.4056, 0.05042, 0.4056, 0.05044, 0.4041, 0.05075, 0.4037, 0.05112, 0.404, 0.05107, 0.4048, 0.05074, 0.4045, 0.05076, 0.4038, 0.05101, 0.4055, 0.05047, 0.4056, 0.05045, 0.4048, 0.05298, 0.3963, 0.05621, 0.4054, 0.0532, 0.4055, 0.05239, 0.4028, 0.05239, 0.4028, 0.0532, 0.4055, 0.05166, 0.4055, 0.05125, 0.4036, 0.04974, 0.4056, 0.04983, 0.4029, 0.05005, 0.403, 0.05006, 0.4056, 0.05045, 0.4056, 0.05046, 0.4037, 0.05044, 0.4041, 0.05042, 0.4056, 0.04932, 0.3999, 0.0499, 0.4007, 0.04984, 0.3979, 0.05042, 0.3955, 0.05076, 0.4038, 0.05094, 0.4039, 0.05055, 0.4032, 0.05035, 0.4027, 0.05035, 0.4027, 0.05055, 0.4032, 0.05, 0.403, 0.0495, 0.4024, 0.05298, 0.3963, 0.0512, 0.3908, 0.05425, 0.4054, 0.05621, 0.4054, 0.05045, 0.4048, 0.05076, 0.4048, 0.05094, 0.4039, 0.05076, 0.4038, 0.0495, 0.4024, 0.05, 0.403, 0.0499, 0.4007, 0.04932, 0.3999, 0.05047, 0.4056, 0.05078, 0.4055, 0.05076, 0.4048, 0.05045, 0.4048, 0.04932, 0.3999, 0.05111, 0.4004, 0.05035, 0.4027, 0.0495, 0.4024, 0.05042, 0.3955, 0.04984, 0.3979, 0.05207, 0.4056, 0.05466, 0.4056, 0.05042, 0.3955, 0.05298, 0.3963, 0.05111, 0.4004, 0.04932, 0.3999, 0.0529, 0.4056, 0.03965, 0.4058, 0.04605, 0.3806, 0.05148, 0.3917, 0.05466, 0.4056, 0.0529, 0.4056, 0.05148, 0.3917, 0.05042, 0.3955, 0.05042, 0.3955, 0.05148, 0.3917, 0.0512, 0.3908, 0.05298, 0.3963, 0.0557, 0.3773, 0.05117, 0.3804, 0.05566, 0.405, 0.06218, 0.4051, 0.05148, 0.3917, 0.04605, 0.3806, 0.0557, 0.3773, 0.0512, 0.3908, 0.0512, 0.3908, 0.0557, 0.3773, 0.06218, 0.4051, 0.05425, 0.4054, 0.04278, 0.3243, 0.04643, 0.3304, 0.05729, 0.3304, 0.06087, 0.3229, 0.04605, 0.3806, 0.04961, 0.3843, 0.03725, 0.3809, 0.04117, 0.3774, 0.04117, 0.3774, 0.04066, 0.3654, 0.04643, 0.3675, 0.04605, 0.3806, 0.05117, 0.3804, 0.06334, 0.3736, 0.06782, 0.4041, 0.05566, 0.405, 0.06264, 0.3641, 0.06334, 0.3736, 0.05117, 0.3804, 0.0557, 0.3773, 0.06238, 0.4043, 0.06782, 0.4041, 0.06334, 0.3736, 0.06012, 0.3794, 0.04586, 0.4057, 0.03501, 0.4056, 0.03725, 0.3809, 0.04961, 0.3843, 0.04117, 0.3774, 0.03725, 0.3809, 0.03501, 0.4056, 0.04038, 0.4056, 0.03965, 0.4058, 0.04586, 0.4057, 0.04961, 0.3843, 0.04605, 0.3806, 0.06135, 0.3724, 0.06121, 0.3645, 0.04016, 0.3535, 0.04066, 0.3654, 0.0595, 0.3791, 0.06135, 0.3724, 0.04066, 0.3654, 0.04117, 0.3774, 0.0557, 0.3773, 0.05632, 0.3649, 0.06416, 0.3578, 0.06264, 0.3641, 0.04605, 0.3806, 0.04643, 0.3675, 0.05632, 0.3649, 0.0557, 0.3773, 0.05694, 0.3525, 0.05412, 0.3216, 0.06087, 0.3229, 0.06814, 0.3504, 0.04643, 0.3675, 0.0468, 0.3545, 0.05694, 0.3525, 0.05632, 0.3649, 0.05632, 0.3649, 0.05694, 0.3525, 0.06814, 0.3504, 0.06416, 0.3578, 0.04066, 0.3654, 0.04016, 0.3535, 0.0468, 0.3545, 0.04643, 0.3675, 0.06087, 0.3229, 0.05714, 0.3104, 0.04607, 0.3108, 0.04278, 0.3243, 0.04016, 0.3535, 0.04278, 0.3243, 0.04861, 0.3243, 0.0468, 0.3545, 0.06087, 0.3229, 0.05729, 0.3304, 0.06321, 0.3527, 0.06814, 0.3504, 0.0468, 0.3545, 0.04861, 0.3243, 0.05412, 0.3216, 0.05694, 0.3525, 0.04531, 0.3486, 0.05046, 0.3437, 0.05009, 0.3365, 0.04643, 0.3304, 0.04559, 0.3857, 0.05002, 0.3941, 0.05438, 0.3915, 0.05703, 0.3853, 0.04038, 0.4056, 0.04574, 0.4055, 0.04559, 0.3857, 0.04117, 0.3774, 0.04016, 0.3535, 0.04531, 0.3486, 0.04643, 0.3304, 0.04278, 0.3243, 0.04117, 0.3774, 0.04559, 0.3857, 0.05703, 0.3853, 0.0595, 0.3791, 0.06121, 0.3645, 0.05963, 0.3571, 0.04531, 0.3486, 0.04016, 0.3535, 0.06012, 0.3794, 0.0572, 0.3854, 0.05693, 0.4045, 0.06238, 0.4043, 0.05231, 0.3428, 0.05351, 0.3427, 0.0519, 0.3413, 0.04643, 0.3304, 0.05009, 0.3365, 0.05371, 0.3378, 0.05729, 0.3304, 0.0572, 0.3854, 0.05438, 0.3915, 0.05148, 0.4046, 0.05693, 0.4045, 0.05729, 0.3304, 0.05371, 0.3378, 0.05734, 0.3499, 0.06321, 0.3527, 0.05963, 0.3571, 0.05734, 0.3499, 0.05046, 0.3437, 0.04531, 0.3486, 0.04574, 0.4055, 0.0511, 0.4055, 0.05002, 0.3941, 0.04559, 0.3857, 0.05244, 0.4039, 0.05247, 0.4044, 0.05252, 0.4046, 0.05248, 0.405, 0.0524, 0.405, 0.05398, 0.4005, 0.05244, 0.4039, 0.0524, 0.405, 0.05381, 0.4049, 0.05495, 0.3423, 0.05392, 0.343, 0.05515, 0.3442, 0.05515, 0.3442, 0.05392, 0.343, 0.05351, 0.3427, 0.05231, 0.3428, 0.05049, 0.4052, 0.05239, 0.4051, 0.05235, 0.4042, 0.05068, 0.4008, 0.05068, 0.4008, 0.05235, 0.4042, 0.05244, 0.4039, 0.05398, 0.4005, 0.05495, 0.3423, 0.05371, 0.3378, 0.05009, 0.3365, 0.0519, 0.3413, 0.01748, 1.0, 0.01748, 1.0, 0.01749, 1.0, 0.0175, 0.9997, 0.01748, 1.0, 0.01748, 1.0, 0.01748, 1.0, 0.01748, 0.9997, 0.0837, 0.0003432, 0.0837, 0.0003433, 0.08369, 0.0003431, 0.0837, 3.877e-05, 0.08353, 0.0003432, 0.08353, 0.0003433, 0.08353, 0.0003431, 0.08353, 3.877e-05, 0.0175, 0.9997, 0.01749, 1.0, 0.03494, 1.0, 0.03494, 0.0003366, 0.01748, 0.9997, 0.01748, 1.0, 3.882e-05, 0.9997, 3.877e-05, 3.877e-05, 0.08353, 0.0003433, 0.08353, 0.0003433, 0.08353, 0.0003433, 0.08353, 0.0003432, 0.05385, 0.3099, 0.05358, 0.2982, 0.05341, 0.2978, 0.05714, 0.3104, 0.04861, 0.3243, 0.04904, 0.3112, 0.05385, 0.3099, 0.05412, 0.3216, 0.05412, 0.3216, 0.05385, 0.3099, 0.05714, 0.3104, 0.06087, 0.3229, 0.04278, 0.3243, 0.04607, 0.3108, 0.04904, 0.3112, 0.04861, 0.3243, 0.05303, 0.2339, 0.05134, 0.155, 0.04951, 0.1512, 0.04919, 0.2329, 0.04607, 0.3108, 0.04936, 0.2973, 0.04946, 0.298, 0.04904, 0.3112, 0.05714, 0.3104, 0.05341, 0.2978, 0.04936, 0.2973, 0.04607, 0.3108, 0.04904, 0.3112, 0.04946, 0.298, 0.05358, 0.2982, 0.05385, 0.3099, 0.05014, 0.1471, 0.05193, 0.1342, 0.04855, 0.1403, 0.05134, 0.155, 0.04876, 0.2346, 0.05014, 0.1471, 0.05134, 0.155, 0.05303, 0.2339, 0.04919, 0.2329, 0.04951, 0.1512, 0.05135, 0.1435, 0.05301, 0.2329, 0.05301, 0.2329, 0.05135, 0.1435, 0.05014, 0.1471, 0.04876, 0.2346, 0.05358, 0.2982, 0.05243, 0.2466, 0.04988, 0.2495, 0.05341, 0.2978, 0.04946, 0.298, 0.05007, 0.2455, 0.05243, 0.2466, 0.05358, 0.2982, 0.05341, 0.2978, 0.04988, 0.2495, 0.05176, 0.2471, 0.04936, 0.2973, 0.04936, 0.2973, 0.05176, 0.2471, 0.05007, 0.2455, 0.04946, 0.298, 0.05002, 0.3941, 0.05068, 0.4008, 0.05398, 0.4005, 0.05438, 0.3915, 0.0511, 0.4055, 0.05049, 0.4052, 0.05068, 0.4008, 0.05002, 0.3941, 0.05438, 0.3915, 0.05398, 0.4005, 0.05381, 0.4049, 0.05148, 0.4046, 0.05734, 0.3499, 0.05515, 0.3442, 0.05231, 0.3428, 0.05046, 0.3437, 0.05371, 0.3378, 0.05495, 0.3423, 0.05515, 0.3442, 0.05734, 0.3499, 0.05046, 0.3437, 0.05231, 0.3428, 0.0519, 0.3413, 0.05009, 0.3365, 0.05351, 0.3427, 0.05392, 0.343, 0.05495, 0.3423, 0.0519, 0.3413, 0.05243, 0.2466, 0.05301, 0.2329, 0.04876, 0.2346, 0.04988, 0.2495, 0.05007, 0.2455, 0.04919, 0.2329, 0.05301, 0.2329, 0.05243, 0.2466, 0.04988, 0.2495, 0.04876, 0.2346, 0.05303, 0.2339, 0.05176, 0.2471, 0.05176, 0.2471, 0.05303, 0.2339, 0.04919, 0.2329, 0.05007, 0.2455, 0.0495, 0.1328, 0.04812, 0.1149, 0.05395, 0.116, 0.05193, 0.1342, 0.04951, 0.1512, 0.05207, 0.1387, 0.0495, 0.1328, 0.05135, 0.1435, 0.05135, 0.1435, 0.0495, 0.1328, 0.05193, 0.1342, 0.05014, 0.1471, 0.05134, 0.155, 0.04855, 0.1403, 0.05207, 0.1387, 0.04951, 0.1512, 0.04636, 0.1236, 0.04645, 0.1106, 0.05277, 0.1097, 0.05272, 0.1223, 0.04855, 0.1403, 0.04636, 0.1236, 0.05272, 0.1223, 0.05207, 0.1387, 0.05193, 0.1342, 0.05395, 0.116, 0.04636, 0.1236, 0.04855, 0.1403, 0.05207, 0.1387, 0.05272, 0.1223, 0.04812, 0.1149, 0.0495, 0.1328, 0.05216, 0.1028, 0.05091, 0.08872, 0.04895, 0.09308, 0.04645, 0.1106, 0.05395, 0.116, 0.05216, 0.1028, 0.04645, 0.1106, 0.04636, 0.1236, 0.05272, 0.1223, 0.05277, 0.1097, 0.04949, 0.1028, 0.04812, 0.1149, 0.04812, 0.1149, 0.04949, 0.1028, 0.05216, 0.1028, 0.05395, 0.116, 0.05043, 0.08841, 0.04757, 0.03722, 0.05115, 0.04404, 0.05091, 0.08872, 0.05277, 0.1097, 0.05022, 0.09216, 0.05043, 0.08841, 0.04949, 0.1028, 0.05216, 0.1028, 0.05009, 0.09413, 0.05054, 0.09104, 0.05091, 0.08872, 0.04645, 0.1106, 0.04895, 0.09308, 0.05022, 0.09216, 0.05277, 0.1097, 0.05115, 0.04404, 0.05222, 0.025, 0.04869, 0.05285, 0.05065, 0.06173, 0.04895, 0.09308, 0.05065, 0.06173, 0.04841, 0.05947, 0.05022, 0.09216, 0.05091, 0.08872, 0.05115, 0.04404, 0.05065, 0.06173, 0.04895, 0.09308, 0.05022, 0.09216, 0.04841, 0.05947, 0.04757, 0.03722, 0.05043, 0.08841, 0.05009, 0.09413, 0.05051, 0.09159, 0.05059, 0.09149, 0.05054, 0.09104, 0.05091, 0.08872, 0.05054, 0.09104, 0.05088, 0.09085, 0.05043, 0.08841, 0.04949, 0.1028, 0.05098, 0.094, 0.05009, 0.09413, 0.05216, 0.1028, 0.05043, 0.08841, 0.05088, 0.09085, 0.05098, 0.094, 0.04949, 0.1028, 0.05085, 0.09175, 0.05072, 0.09146, 0.05059, 0.09149, 0.05051, 0.09159, 0.05098, 0.094, 0.05085, 0.09175, 0.05051, 0.09159, 0.05009, 0.09413, 0.05088, 0.09085, 0.05072, 0.09146, 0.05085, 0.09175, 0.05098, 0.094, 0.05054, 0.09104, 0.05059, 0.09149, 0.05072, 0.09146, 0.05088, 0.09085, 0.05147, 0.04807, 0.04869, 0.05285, 0.05222, 0.025, 0.04967, 3.877e-05, 0.04841, 0.05947, 0.05147, 0.04807, 0.04967, 3.877e-05, 0.04757, 0.03722, 0.04757, 0.03722, 0.04967, 3.877e-05, 0.05222, 0.025, 0.05115, 0.04404, 0.05065, 0.06173, 0.04869, 0.05285, 0.05147, 0.04807, 0.04841, 0.05947, 0.05231, 0.4046, 0.05233, 0.4047, 0.05246, 0.4046, 0.05247, 0.4044, 0.08238, 0.01574, 0.0736, 0.01722, 0.0736, 0.0001304, 0.08238, 5.741e-05, 0.05239, 0.4051, 0.05229, 0.4051, 0.05225, 0.4047, 0.05231, 0.4046, 0.05235, 0.4042, 0.05235, 0.4042, 0.05231, 0.4046, 0.05247, 0.4044, 0.05244, 0.4039, 0.05242, 0.4048, 0.0524, 0.4048, 0.0524, 0.4048, 0.05239, 0.4048, 0.05247, 0.4044, 0.05246, 0.4046, 0.05247, 0.4049, 0.05252, 0.4046, 0.0736, 0.01722, 0.06823, 0.01713, 0.06822, 3.877e-05, 0.0736, 0.0001304, 0.05229, 0.4051, 0.05228, 0.4051, 0.0523, 0.4049, 0.05225, 0.4047, 0.0523, 0.4049, 0.05233, 0.4047, 0.05231, 0.4046, 0.05225, 0.4047, 0.0523, 0.4049, 0.05228, 0.4051, 0.0525, 0.405, 0.05247, 0.4049, 0.05247, 0.4049, 0.0525, 0.405, 0.05248, 0.405, 0.05252, 0.4046, 0.0524, 0.4048, 0.0524, 0.4048, 0.0524, 0.4048, 0.0524, 0.4048, 0.05241, 0.4048, 0.0524, 0.4048, 0.0524, 0.4048, 0.05242, 0.4048, 0.05239, 0.4048, 0.0524, 0.4048, 0.0524, 0.4048, 0.05241, 0.4048, 0.05239, 0.4048, 0.0524, 0.4048, 0.0524, 0.4048, 0.05239, 0.4048, 0.0523, 0.4049, 0.05237, 0.4048, 0.05238, 0.4048, 0.05233, 0.4047, 0.05233, 0.4047, 0.05238, 0.4048, 0.05243, 0.4047, 0.05246, 0.4046, 0.05246, 0.4046, 0.05243, 0.4047, 0.05244, 0.4048, 0.05247, 0.4049, 0.05247, 0.4049, 0.05244, 0.4048, 0.05237, 0.4048, 0.0523, 0.4049, 0.05237, 0.4048, 0.05239, 0.4048, 0.05239, 0.4048, 0.05238, 0.4048, 0.05238, 0.4048, 0.05239, 0.4048, 0.05241, 0.4048, 0.05243, 0.4047, 0.05243, 0.4047, 0.05241, 0.4048, 0.05242, 0.4048, 0.05244, 0.4048, 0.05244, 0.4048, 0.05242, 0.4048, 0.05239, 0.4048, 0.05237, 0.4048, 0.0524, 0.4048, 0.0524, 0.4048, 0.0524, 0.4048, 0.0524, 0.4048, 0.0524, 0.4048, 0.0524, 0.4048, 0.0524, 0.4048, 0.0524, 0.4048, 0.0524, 0.4048, 0.0524, 0.4048, 0.0524, 0.4048, 0.0524, 0.4048, 0.0524, 0.4048, 0.0524, 0.4048, 0.0524, 0.4048, 0.0524, 0.4048, 0.0524, 0.4048, 0.0524, 0.4048, 0.0524, 0.4048, 0.0524, 0.4048, 0.0524, 0.4048, 0.0524, 0.4048, 0.0524, 0.4048, 0.0524, 0.4048, 0.0524, 0.4048, 0.0524, 0.4048, 0.0524, 0.4048, 0.0524, 0.4048, 0.0524, 0.4048, 0.0524, 0.4048, 0.0524, 0.4048, 0.0524, 0.4048, 0.0524, 0.4048, 0.0524, 0.4048, 0.0524, 0.4048, 0.0524, 0.4048, 0.0524, 0.4048, 0.0524, 0.4048, 0.0524, 0.4048, 0.0524, 0.4048, 0.0524, 0.4048, 0.0524, 0.4048, 0.0524, 0.4048, 0.0524, 0.4048, 0.0524, 0.4048, 0.0524, 0.4048, 0.0524, 0.4048, 0.0524, 0.4048, 0.0524, 0.4048, 0.0524, 0.4048, 0.0524, 0.4048, 0.0524, 0.4048, 0.0524, 0.4048, 0.0524, 0.4048, 0.0524, 0.4048, 0.0524, 0.4048, 0.0524, 0.4048, 0.0524, 0.4048, 0.0524, 0.4048, 0.0524, 0.4048, 0.0524, 0.4048, 0.0524, 0.4048, 0.0524, 0.4048, 0.0524, 0.4048, 0.0524, 0.4048, 0.0524, 0.4048, 0.0524, 0.4048, 0.0524, 0.4048, 0.0524, 0.4048, 0.0524, 0.4048, 0.0524, 0.4048, 0.0524, 0.4048, 0.0524, 0.4048, 0.0524, 0.4048, 0.0524, 0.4048, 0.0524, 0.4048, 0.0524, 0.4048, 0.0524, 0.4048, 0.0524, 0.4048, 0.0524, 0.4048, 0.04984, 0.3979, 0.04925, 0.4003, 0.04948, 0.4056, 0.05207, 0.4056, 0.05078, 0.4055, 0.05109, 0.4055, 0.05107, 0.4048, 0.05076, 0.4048, 0.05055, 0.4032, 0.05075, 0.4037, 0.0505, 0.4035, 0.05, 0.403, 0.0499, 0.4007, 0.05047, 0.4014, 0.04925, 0.4003, 0.04984, 0.3979, 0.05076, 0.4048, 0.05107, 0.4048, 0.05112, 0.404, 0.05094, 0.4039, 0.05, 0.403, 0.0505, 0.4035, 0.05047, 0.4014, 0.0499, 0.4007, 0.05094, 0.4039, 0.05112, 0.404, 0.05075, 0.4037, 0.05055, 0.4032, 0.05107, 0.4048, 0.05109, 0.4055, 0.0508, 0.4056, 0.05074, 0.4045, 0.05074, 0.4045, 0.0508, 0.4056, 0.05053, 0.4056, 0.05053, 0.4043, 0.04983, 0.4029, 0.04974, 0.4056, 0.04948, 0.4056, 0.04925, 0.4003, 0.05046, 0.4037, 0.0505, 0.4035, 0.05053, 0.4043, 0.05044, 0.4041, 0.0505, 0.4035, 0.05075, 0.4037, 0.05074, 0.4045, 0.05053, 0.4043, 0.05005, 0.403, 0.05047, 0.4014, 0.0505, 0.4035, 0.05046, 0.4037, 0.04983, 0.4029, 0.04925, 0.4003, 0.05047, 0.4014, 0.05005, 0.403, 0.4583, 0.125, 0.5417, 0.125, 0.5417, 0.25, 0.4583, 0.25, 0.7917, 0.5, 0.875, 0.5, 0.875, 0.625, 0.7917, 0.625, 0.5417, 0.4167, 0.625, 0.4167, 0.625, 0.5, 0.5417, 0.5, 0.375, 0.125, 0.4583, 0.125, 0.4583, 0.25, 0.375, 0.25, 0.5417, 0.125, 0.625, 0.125, 0.625, 0.25, 0.5417, 0.25, 0.625, 0.5, 0.7083, 0.5, 0.7083, 0.625, 0.625, 0.625, 0.7083, 0.5, 0.7917, 0.5, 0.7917, 0.625, 0.7083, 0.625, 0.5417, 0.25, 0.625, 0.25, 0.625, 0.3333, 0.5417, 0.3333, 0.5417, 0.3333, 0.625, 0.3333, 0.625, 0.4167, 0.5417, 0.4167, 0.4583, 0.25, 0.5417, 0.25, 0.5417, 0.3333, 0.4583, 0.3333, 0.375, 0.25, 0.4583, 0.25, 0.4583, 0.3333, 0.375, 0.3333, 0.4583, 0.125, 0.4583, 0.25, 0.5417, 0.25, 0.5417, 0.125, 0.7917, 0.5, 0.7917, 0.625, 0.875, 0.625, 0.875, 0.5, 0.5417, 0.4167, 0.5417, 0.5, 0.625, 0.5, 0.625, 0.4167, 0.375, 0.125, 0.375, 0.25, 0.4583, 0.25, 0.4583, 0.125, 0.5417, 0.125, 0.5417, 0.25, 0.625, 0.25, 0.625, 0.125, 0.625, 0.5, 0.625, 0.625, 0.7083, 0.625, 0.7083, 0.5, 0.7083, 0.5, 0.7083, 0.625, 0.7917, 0.625, 0.7917, 0.5, 0.5417, 0.25, 0.5417, 0.3333, 0.625, 0.3333, 0.625, 0.25, 0.5417, 0.3333, 0.5417, 0.4167, 0.625, 0.4167, 0.625, 0.3333, 0.4583, 0.25, 0.4583, 0.3333, 0.5417, 0.3333, 0.5417, 0.25, 0.375, 0.25, 0.375, 0.3333, 0.4583, 0.3333, 0.4583, 0.25, 0.4583, 0.125, 0.4583, 0.25, 0.5417, 0.25, 0.5417, 0.125, 0.7917, 0.5, 0.7917, 0.625, 0.875, 0.625, 0.875, 0.5, 0.5417, 0.4167, 0.5417, 0.5, 0.625, 0.5, 0.625, 0.4167, 0.375, 0.125, 0.375, 0.25, 0.4583, 0.25, 0.4583, 0.125, 0.5417, 0.125, 0.5417, 0.25, 0.625, 0.25, 0.625, 0.125, 0.625, 0.5, 0.625, 0.625, 0.7083, 0.625, 0.7083, 0.5, 0.7083, 0.5, 0.7083, 0.625, 0.7917, 0.625, 0.7917, 0.5, 0.5417, 0.25, 0.5417, 0.3333, 0.625, 0.3333, 0.625, 0.25, 0.5417, 0.3333, 0.5417, 0.4167, 0.625, 0.4167, 0.625, 0.3333, 0.4583, 0.25, 0.4583, 0.3333, 0.5417, 0.3333, 0.5417, 0.25, 0.375, 0.25, 0.375, 0.3333, 0.4583, 0.3333, 0.4583, 0.25, 0.4583, 0.125, 0.5417, 0.125, 0.5417, 0.25, 0.4583, 0.25, 0.7917, 0.5, 0.875, 0.5, 0.875, 0.625, 0.7917, 0.625, 0.5417, 0.4167, 0.625, 0.4167, 0.625, 0.5, 0.5417, 0.5, 0.375, 0.125, 0.4583, 0.125, 0.4583, 0.25, 0.375, 0.25, 0.5417, 0.125, 0.625, 0.125, 0.625, 0.25, 0.5417, 0.25, 0.625, 0.5, 0.7083, 0.5, 0.7083, 0.625, 0.625, 0.625, 0.7083, 0.5, 0.7917, 0.5, 0.7917, 0.625, 0.7083, 0.625, 0.5417, 0.25, 0.625, 0.25, 0.625, 0.3333, 0.5417, 0.3333, 0.5417, 0.3333, 0.625, 0.3333, 0.625, 0.4167, 0.5417, 0.4167, 0.4583, 0.25, 0.5417, 0.25, 0.5417, 0.3333, 0.4583, 0.3333, 0.375, 0.25, 0.4583, 0.25, 0.4583, 0.3333, 0.375, 0.3333, 0.5417, 0.4167, 0.5417, 0.5, 0.5417, 0.5, 0.5417, 0.4167, 0.625, 0.5, 0.625, 0.625, 0.625, 0.625, 0.625, 0.5, 0.375, 0.25, 0.375, 0.3333, 0.375, 0.3333, 0.375, 0.25, 0.375, 0.125, 0.375, 0.25, 0.375, 0.25, 0.375, 0.125, 0.5417, 0.5, 0.625, 0.5, 0.625, 0.5, 0.5417, 0.5, 0.5417, 0.3333, 0.5417, 0.4167, 0.5417, 0.4167, 0.5417, 0.3333, 0.4583, 0.3333, 0.5417, 0.3333, 0.5417, 0.3333, 0.4583, 0.3333, 0.375, 0.3333, 0.4583, 0.3333, 0.4583, 0.3333, 0.375, 0.3333, 0.5417, 0.5, 0.5417, 0.4167, 0.5417, 0.4167, 0.5417, 0.5, 0.625, 0.625, 0.625, 0.5, 0.625, 0.5, 0.625, 0.625, 0.375, 0.3333, 0.375, 0.25, 0.375, 0.25, 0.375, 0.3333, 0.375, 0.25, 0.375, 0.125, 0.375, 0.125, 0.375, 0.25, 0.625, 0.5, 0.5417, 0.5, 0.5417, 0.5, 0.625, 0.5, 0.5417, 0.4167, 0.5417, 0.3333, 0.5417, 0.3333, 0.5417, 0.4167, 0.5417, 0.3333, 0.4583, 0.3333, 0.4583, 0.3333, 0.5417, 0.3333, 0.4583, 0.3333, 0.375, 0.3333, 0.375, 0.3333, 0.4583, 0.3333])
me_cube_002.materials.append(mat_material_002)
me_cube_002.use_remesh_preserve_volume = False
me_cube_002.use_remesh_preserve_attributes = False
me_cube_002.use_mirror_vertex_groups = False
me_cube_002.update()
arm_armature_002 = bpy.data.armatures.new('Armature.002')  # bones are not reproduced

# ---- objects
ob_armature = bpy.data.objects.new('Armature', arm_armature_002)
ob_cube = bpy.data.objects.new('Cube', me_cube_002)

# ---- transforms, parenting, visibility, modifiers, constraints
ob_armature.location = (1.73, 0.1246, 1.531)
ob_armature.rotation_euler = (-0.6173, 6.948e-09, 4.712)
ob_armature.scale = (0.09333, 0.09333, 0.09333)
ob_armature.show_in_front = True
ob_armature.lineart.crease_threshold = 0.0
ob_cube.parent = ob_armature
ob_cube.matrix_parent_inverse = Matrix(((1.192e-08, -1.0, 0.0, 0.01304), (1.0, 1.192e-08, -0.0, -1.555e-10), (0.0, -0.0, 1.0, 5.0), (-0.0, 0.0, -0.0, 1.0)))
ob_cube.location = (0.0, 0.01304, 0.0)
ob_cube.rotation_euler = (0.0, -0.0, 4.712)
ob_cube.lock_rotations_4d = False
ob_cube.empty_display_type = 'ARROWS'
ob_cube.lineart.crease_threshold = 0.0
_vg = ob_cube.vertex_groups.new(name='Hip bottom')
for _i, _w in zip([46, 47, 48, 49, 50, 51, 52, 53, 54, 55, 80, 81, 82, 83, 84, 85, 122, 123, 124, 125, 126, 127, 128, 129, 130, 131, 132, 133, 138, 139, 246, 247, 249, 250, 251, 252, 253, 254, 255, 256, 257, 258, 259, 284, 285, 286, 287, 288, 289, 290, 291, 328, 329, 330, 331, 332, 333, 334, 335, 336, 337, 338, 339, 340, 341, 342, 343, 348, 349], [0.006104, 0.01328, 0.05582, 0.06126, 0.01554, 0.04545, 0.7511, 0.7651, 0.7446, 0.7713, 0.0659, 0.06224, 0.1127, 0.1282, 0.1589, 0.1532, 0.2046, 0.2851, 0.366, 0.4259, 0.1076, 0.1997, 0.3106, 0.368, 0.4269, 0.6963, 0.3826, 0.6943, 0.03027, 0.09517, 0.009948, 0.01274, 1.841e-05, 0.06075, 0.05583, 0.02711, 0.03482, 0.752, 0.7716, 0.8587, 0.8763, 0.7441, 0.7717, 0.05972, 0.06624, 0.06259, 0.05089, 0.1169, 0.1255, 0.1569, 0.1561, 0.2057, 0.3001, 0.7541, 0.749, 0.3616, 0.4296, 0.108, 0.2079, 0.7007, 0.7015, 0.3058, 0.3719, 0.4502, 0.699, 0.3963, 0.6955, 0.03026, 0.09253]): _vg.add([_i], _w, 'REPLACE')
_vg = ob_cube.vertex_groups.new(name='Torso')
_vg = ob_cube.vertex_groups.new(name='Chest')
for _i, _w in zip([18, 19, 20, 21, 24, 25, 26, 27, 46, 47, 52, 53, 80, 81, 199, 206, 207, 208, 209, 210, 211, 212, 213, 216, 217, 218, 219, 220, 221, 222, 223, 224, 225, 240, 241, 246, 247, 248, 249, 254, 255, 256, 257, 284, 285, 286, 287], [0.2851, 0.2385, 0.5192, 0.5006, 0.3072, 0.3235, 0.4075, 0.3761, 0.4369, 0.92, 0.0884, 0.08762, 0.8387, 0.9091, 0.2552, 0.2851, 0.2385, 0.2172, 0.187, 0.5192, 0.5006, 0.5653, 0.6319, 1.0, 1.0, 0.3197, 0.7854, 0.3456, 0.7643, 0.3895, 0.3524, 0.758, 0.7191, 1.0, 1.0, 0.4493, 0.5177, 0.8258, 0.8879, 0.08761, 0.08246, 0.01768, 0.01655, 0.8874, 0.8382, 0.8627, 0.9174]): _vg.add([_i], _w, 'REPLACE')
_vg = ob_cube.vertex_groups.new(name='Neck')
for _i, _w in zip([3, 6, 8, 18, 19, 20, 21, 29, 170, 176, 180, 183, 186, 192, 196, 199, 206, 207, 208, 209, 210, 211, 212, 213, 227, 380, 382, 387, 392], [0.03611, 0.1311, 0.09463, 0.7149, 0.7615, 0.4808, 0.4994, 1.0, 0.5, 0.03261, 0.1697, 0.03627, 0.1312, 0.0947, 0.0663, 0.7448, 0.7149, 0.7615, 0.7828, 0.813, 0.4808, 0.4994, 0.4347, 0.3681, 1.0, 0.5, 1.0, 0.7313, 0.03278]): _vg.add([_i], _w, 'REPLACE')
_vg = ob_cube.vertex_groups.new(name='Head')
for _i, _w in zip([0, 1, 2, 3, 4, 5, 6, 7, 8, 9, 10, 11, 12, 13, 14, 15, 16, 17, 168, 169, 170, 171, 172, 173, 174, 175, 176, 177, 178, 179, 180, 181, 182, 183, 184, 185, 186, 187, 188, 189, 190, 191, 192, 193, 194, 195, 196, 197, 198, 200, 201, 202, 203, 204, 205, 378, 379, 380, 381, 383, 384, 385, 386, 387, 388, 389, 390, 391, 392, 393, 394, 395, 396, 397, 398, 399, 400, 401, 402, 403, 404, 405, 406, 407, 408, 409, 410, 411, 412, 413, 414, 415, 416, 417, 418, 419, 420, 421, 422, 423, 424, 425, 426, 427, 428, 429, 430, 431, 432, 433, 434, 435, 436, 437, 438, 439, 440, 441, 442, 443, 444, 445, 446, 447, 448, 449, 450, 451, 452, 453, 454, 455], [1.0, 1.0, 0.9989, 0.9569, 1.0, 1.0, 0.8689, 0.999, 0.9054, 0.9871, 1.0, 1.0, 0.9993, 0.992, 1.0, 1.0, 1.0, 1.0, 1.0, 1.0, 0.5, 1.0, 1.0, 1.0, 0.9981, 0.9966, 0.9587, 0.9913, 1.0, 1.0, 0.8303, 0.9989, 0.9932, 0.9569, 1.0, 1.0, 0.8688, 1.0, 0.999, 1.0, 1.0, 1.0, 0.9053, 0.987, 1.0, 1.0, 0.9337, 0.9816, 1.0, 0.9993, 0.9919, 1.0, 1.0, 1.0, 1.0, 1.0, 1.0, 0.5, 1.0, 1.0, 1.0, 1.0, 0.9994, 0.2687, 0.9996, 0.9981, 0.9965, 0.9989, 0.9586, 0.9912, 1.0, 1.0, 1.0, 1.0, 1.0, 1.0, 1.0, 1.0, 1.0, 1.0, 1.0, 1.0, 1.0, 1.0, 1.0, 1.0, 1.0, 1.0, 1.0, 1.0, 1.0, 1.0, 1.0, 1.0, 1.0, 1.0, 1.0, 1.0, 1.0, 1.0, 1.0, 1.0, 1.0, 1.0, 1.0, 1.0, 1.0, 1.0, 1.0, 1.0, 1.0, 1.0, 1.0, 1.0, 1.0, 1.0, 1.0, 1.0, 1.0, 1.0, 1.0, 1.0, 1.0, 1.0, 1.0, 1.0, 1.0, 1.0, 1.0, 1.0, 1.0, 1.0]): _vg.add([_i], _w, 'REPLACE')
_vg = ob_cube.vertex_groups.new(name='Left shoulder')
for _i, _w in zip([22, 23, 24, 25, 26, 27, 28, 30, 31, 32, 33, 34, 35, 36, 37, 38, 39, 40, 41, 42, 43, 44, 46, 47, 48, 49, 50, 51, 54, 55, 56, 57, 58, 59, 60, 61, 62, 63, 67, 80, 82, 83, 84, 85, 124, 125, 128, 129, 218, 219, 220, 221, 222, 223, 224, 225, 248], [1.0, 1.0, 0.6502, 0.6288, 0.5234, 0.5528, 1.0, 1.0, 1.0, 0.7497, 0.7118, 0.8356, 0.8525, 0.1838, 0.2163, 0.7465, 0.8021, 1.0, 1.0, 1.0, 1.0, 1.0, 0.5176, 0.003698, 0.9341, 0.9286, 0.9614, 0.9443, 0.1157, 0.1059, 1.0, 1.0, 1.0, 1.0, 1.0, 1.0, 1.0, 1.0, 1.0, 0.07474, 0.8669, 0.8506, 0.8147, 0.8194, 0.05577, 0.05929, 0.04397, 0.05154, 0.04181, 0.1091, 0.05297, 0.1204, 0.06237, 0.06287, 0.1176, 0.1362, 0.07417]): _vg.add([_i], _w, 'REPLACE')
_vg = ob_cube.vertex_groups.new(name='Left bicep')
for _i, _w in zip([32, 33, 34, 35, 36, 37, 38, 39, 45, 64, 65, 66, 68, 69, 70, 71, 76, 77, 78, 79, 86, 87, 88, 89], [0.2503, 0.2882, 0.1644, 0.1475, 0.8162, 0.7837, 0.2535, 0.1979, 1.0, 1.0, 1.0, 1.0, 0.9792, 0.9489, 0.9493, 0.9829, 0.4783, 0.4841, 0.7675, 0.7498, 0.1558, 0.1967, 0.1459, 0.2026]): _vg.add([_i], _w, 'REPLACE')
_vg = ob_cube.vertex_groups.new(name='Left forearm')
for _i, _w in zip([69, 70, 72, 73, 74, 75, 76, 77, 78, 79, 86, 87, 88, 89, 105, 110, 111, 112, 113, 114, 115, 116, 117], [0.05095, 0.0506, 0.07046, 0.8545, 0.8662, 0.02372, 0.521, 0.5152, 0.2263, 0.2412, 0.8459, 0.7663, 0.8493, 0.7733, 0.003626, 0.05156, 0.04051, 0.1085, 0.1194, 0.1056, 0.1091, 0.1222, 0.1293]): _vg.add([_i], _w, 'REPLACE')
_vg = ob_cube.vertex_groups.new(name='Left hand')
for _i, _w in zip([72, 73, 74, 75, 87, 90, 91, 92, 93, 94, 95, 96, 97, 98, 99, 100, 101, 102, 103, 104, 105, 106, 107, 108, 109, 110, 111, 112, 113, 114, 115, 116, 117, 118, 119, 120, 121], [0.9269, 0.14, 0.1279, 0.9615, 0.02408, 1.0, 1.0, 1.0, 1.0, 1.0, 1.0, 1.0, 1.0, 0.9902, 0.9981, 0.9979, 0.9886, 0.9866, 0.998, 0.9973, 0.9732, 0.999, 0.9996, 0.9995, 0.9984, 0.9484, 0.9547, 0.8915, 0.8806, 0.8944, 0.8909, 0.8778, 0.8707, 0.9996, 0.9997, 0.9996, 0.9994]): _vg.add([_i], _w, 'REPLACE')
_vg = ob_cube.vertex_groups.new(name='Right shoulder')
for _i, _w in zip([24, 25, 26, 27, 214, 215, 218, 219, 220, 221, 222, 223, 224, 225, 226, 228, 229, 230, 231, 232, 233, 234, 235, 236, 237, 238, 239, 242, 243, 244, 246, 247, 248, 249, 250, 251, 252, 253, 258, 259, 260, 261, 262, 263, 264, 265, 266, 267, 271, 285, 286, 288, 289, 290, 291, 332, 333, 338, 339], [0.0351, 0.04526, 0.06916, 0.07114, 1.0, 1.0, 0.6344, 0.1056, 0.6015, 0.1153, 0.5481, 0.5847, 0.1244, 0.1447, 1.0, 1.0, 1.0, 0.7478, 0.7238, 0.8528, 0.8397, 0.2119, 0.1978, 0.7624, 0.7864, 1.0, 1.0, 1.0, 1.0, 1.0, 0.5027, 0.4434, 0.07229, 0.07721, 0.5148, 0.9119, 0.9018, 0.9358, 0.1045, 0.1014, 1.0, 1.0, 1.0, 1.0, 1.0, 1.0, 1.0, 1.0, 1.0, 0.07542, 0.06186, 0.765, 0.8255, 0.7851, 0.748, 0.05023, 0.05684, 0.03461, 0.04871]): _vg.add([_i], _w, 'REPLACE')
_vg = ob_cube.vertex_groups.new(name='Right bicep')
for _i, _w in zip([230, 231, 232, 233, 234, 235, 236, 237, 245, 250, 252, 268, 269, 270, 272, 273, 274, 275, 280, 281, 282, 283, 288, 289, 290, 291, 292, 293, 294, 295], [0.2522, 0.2762, 0.1472, 0.1603, 0.7881, 0.8022, 0.2376, 0.2136, 1.0, 0.4134, 0.05275, 1.0, 1.0, 1.0, 0.9349, 0.9222, 0.9532, 0.966, 0.07984, 0.4694, 0.653, 0.1506, 0.09683, 0.006764, 0.01395, 0.06777, 0.01889, 0.05772, 0.1145, 0.1829]): _vg.add([_i], _w, 'REPLACE')
_vg = ob_cube.vertex_groups.new(name='Right forearm')
for _i, _w in zip([272, 273, 274, 275, 277, 280, 281, 282, 283, 292, 293, 294, 295, 311, 316, 317, 318, 319, 320, 321, 322, 323], [0.06393, 0.07712, 0.04305, 0.01589, 0.0001158, 0.9127, 0.5281, 0.3356, 0.8351, 0.929, 0.8937, 0.8579, 0.7773, 0.008322, 0.05028, 0.03922, 0.097, 0.1058, 0.09511, 0.098, 0.1089, 0.1152]): _vg.add([_i], _w, 'REPLACE')
_vg = ob_cube.vertex_groups.new(name='Right hand')
for _i, _w in zip([276, 277, 278, 279, 292, 293, 294, 295, 296, 297, 298, 299, 300, 301, 302, 303, 304, 305, 306, 307, 308, 309, 310, 311, 312, 313, 314, 315, 316, 317, 318, 319, 320, 321, 322, 323, 324, 325, 326, 327], [0.9823, 0.9738, 0.9767, 0.9861, 0.02316, 0.0471, 0.005035, 0.0295, 1.0, 1.0, 1.0, 1.0, 1.0, 1.0, 1.0, 1.0, 0.9874, 0.9983, 0.9982, 0.9843, 0.9841, 0.9981, 0.9977, 0.9708, 0.9983, 0.9997, 0.9996, 0.9974, 0.9497, 0.9554, 0.903, 0.8942, 0.9049, 0.902, 0.8911, 0.8848, 0.999, 0.9997, 0.9996, 0.9987]): _vg.add([_i], _w, 'REPLACE')
_vg = ob_cube.vertex_groups.new(name='Left thighs')
for _i, _w in zip([52, 53, 54, 55, 84, 85, 122, 123, 124, 125, 126, 127, 128, 129, 130, 131, 132, 133, 138, 139, 140, 141, 142, 143, 144, 145, 256, 257, 330, 331, 336, 337, 340, 341, 342, 343], [0.1419, 0.1351, 0.1397, 0.1228, 0.002706, 0.004848, 0.76, 0.6674, 0.5782, 0.5148, 0.8583, 0.7536, 0.6424, 0.5805, 0.5029, 0.1878, 0.556, 0.1855, 0.8121, 0.7369, 0.8416, 0.8503, 0.1432, 0.1786, 0.1706, 0.1201, 0.05307, 0.0406, 0.1087, 0.1233, 0.1351, 0.1413, 0.05185, 0.09841, 0.0365, 0.08996]): _vg.add([_i], _w, 'REPLACE')
_vg = ob_cube.vertex_groups.new(name='Left calves')
for _i, _w in zip([134, 135, 136, 137, 138, 139, 140, 141, 142, 143, 144, 145, 146, 147, 148, 149, 150, 151, 152, 153, 154, 155], [0.9962, 0.996, 0.9948, 0.9938, 0.1419, 0.1542, 0.1356, 0.1401, 0.849, 0.8021, 0.8209, 0.8779, 1.0, 1.0, 0.22, 0.887, 0.9035, 0.1233, 0.05159, 0.4947, 0.4993, 0.05861]): _vg.add([_i], _w, 'REPLACE')
_vg = ob_cube.vertex_groups.new(name='Left foot')
for _i, _w in zip([148, 149, 150, 151, 152, 153, 154, 155, 156, 157, 158, 159, 160, 161, 162, 163, 164, 165, 166, 167], [0.78, 0.113, 0.09647, 0.8767, 0.9484, 0.5053, 0.5007, 0.9414, 1.0, 1.0, 1.0, 1.0, 1.0, 1.0, 1.0, 1.0, 1.0, 1.0, 1.0, 1.0]): _vg.add([_i], _w, 'REPLACE')
_vg = ob_cube.vertex_groups.new(name='Right thighs')
for _i, _w in zip([130, 131, 132, 133, 254, 255, 256, 257, 258, 259, 290, 291, 328, 329, 330, 331, 332, 333, 334, 335, 336, 337, 338, 339, 340, 341, 342, 343, 348, 349, 350, 351, 352, 353, 354, 355], [0.03168, 0.0909, 0.01977, 0.08745, 0.1406, 0.1295, 0.04861, 0.03238, 0.1408, 0.1221, 0.001969, 0.006198, 0.7591, 0.6488, 0.1106, 0.1077, 0.5835, 0.5105, 0.8578, 0.7417, 0.1322, 0.1325, 0.6481, 0.576, 0.4693, 0.1777, 0.534, 0.1821, 0.8113, 0.7434, 0.842, 0.8405, 0.1433, 0.1763, 0.1682, 0.1273]): _vg.add([_i], _w, 'REPLACE')
_vg = ob_cube.vertex_groups.new(name='Right calves')
for _i, _w in zip([344, 345, 346, 347, 348, 349, 350, 351, 352, 353, 354, 355, 356, 357, 358, 359, 360, 361, 362, 363, 364, 365], [0.9962, 0.9952, 0.9946, 0.9942, 0.1423, 0.1504, 0.1356, 0.1487, 0.8489, 0.8051, 0.8237, 0.8704, 1.0, 1.0, 0.2213, 0.8762, 0.9049, 0.1192, 0.05621, 0.4939, 0.4991, 0.05275]): _vg.add([_i], _w, 'REPLACE')
_vg = ob_cube.vertex_groups.new(name='Right foot')
for _i, _w in zip([358, 359, 360, 361, 362, 363, 364, 365, 366, 367, 368, 369, 370, 371, 372, 373, 374, 375, 376, 377], [0.7787, 0.1238, 0.09505, 0.8808, 0.9438, 0.5061, 0.5009, 0.9473, 1.0, 1.0, 1.0, 1.0, 1.0, 1.0, 1.0, 1.0, 1.0, 1.0, 1.0, 1.0]): _vg.add([_i], _w, 'REPLACE')
_m = ob_cube.modifiers.new('Armature', 'ARMATURE')
_m.object = ob_armature

# ---- collection membership
col_collection.objects.link(ob_armature)
col_collection.objects.link(ob_cube)

# ---- scene / render settings (as saved in the file)
scene.frame_start = 1; scene.frame_end = 250; scene.frame_set(233)
scene.render.engine = 'BLENDER_EEVEE_NEXT'
scene.cycles.use_denoising = False
scene.cycles.samples = 128
scene.cycles.sampling_pattern = 'TABULATED_SOBOL'
scene.cycles.use_adaptive_sampling = False
scene.cycles.use_light_tree = False
scene.view_settings.view_transform = 'Filmic'
bpy.context.view_layer.update()

# ---- added for rendering (the .blend has no active camera and no usable light): camera, sun
cam_auto = bpy.data.cameras.new('AutoCamera')
cam_auto.lens = 50.0
cam_auto.sensor_width = 36.0
cam_auto.clip_end = 1000.0
ob_auto_camera = bpy.data.objects.new('AutoCamera', cam_auto)
scene.collection.objects.link(ob_auto_camera)
ob_auto_camera.location = (3.0229, -1.49725, 2.54171)
ob_auto_camera.rotation_euler = (1.09748, -7.21219e-08, 0.694738)
scene.camera = ob_auto_camera
light_auto_sun = bpy.data.lights.new('AutoSun', 'SUN')
light_auto_sun.energy = 3.0
light_auto_sun.angle = 0.0523599
ob_auto_sun = bpy.data.objects.new('AutoSun', light_auto_sun)
scene.collection.objects.link(ob_auto_sun)
ob_auto_sun.rotation_euler = (0.872665, 0.174533, 0.523599)
bpy.context.view_layer.update()
